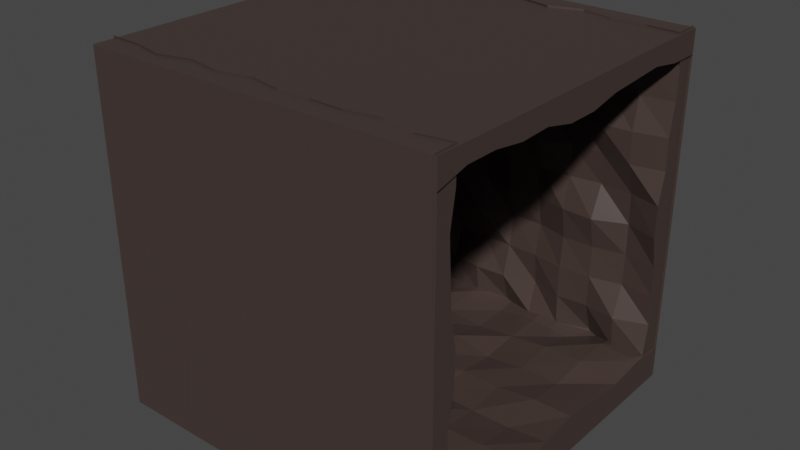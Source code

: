 # Source: cave_floor.blend  (saved by Blender 3.1.7; exported with 4.5.12 LTS)
import bpy
from mathutils import Matrix  # noqa: F401  (used for matrix-valued properties, if any)

bpy.ops.wm.read_factory_settings(use_empty=True)
scene = bpy.context.scene
scene.name = 'Scene'

# ---- materials (node trees are filled in below, after node groups)
mat_rock = bpy.data.materials.new('Rock')
mat_rock.alpha_threshold = 0.0
mat_rock.line_color = (0.0, 0.0, 0.0, 1.0)
mat_log = bpy.data.materials.new('Log')
mat_back = bpy.data.materials.new('Back')
mat_material_001 = bpy.data.materials.new('Material.001')
mat_material_001.alpha_threshold = 0.0
mat_material_001.line_color = (0.0, 0.0, 0.0, 1.0)

# ---- material node trees
mat_rock.use_nodes = True; mat_rock.node_tree.nodes.clear()
_N = mat_rock.node_tree.nodes; _L = mat_rock.node_tree.links
n0 = _N.new('ShaderNodeOutputMaterial'); n0.name = 'Material Output'; n0.location = (300, 300)
n1 = _N.new('ShaderNodeBsdfPrincipled'); n1.name = 'Principled BSDF'; n1.location = (10, 300)
n1.distribution = 'GGX'
n1.subsurface_method = 'RANDOM_WALK_SKIN'
n1.inputs[0].default_value = (0.05817, 0.03962, 0.03495, 1.0)
n1.inputs[2].default_value = 0.4
n1.inputs[3].default_value = 1.45
n1.inputs[27].default_value = (0.0, 0.0, 0.0, 1.0)
n1.inputs[28].default_value = 1.0
_L.new(n1.outputs[0], n0.inputs[0])
n0.is_active_output = True
mat_log.use_nodes = True; mat_log.node_tree.nodes.clear()
_N = mat_log.node_tree.nodes; _L = mat_log.node_tree.links
n0 = _N.new('ShaderNodeBsdfPrincipled'); n0.name = 'Principled BSDF'; n0.location = (10, 300)
n0.distribution = 'GGX'
n0.subsurface_method = 'RANDOM_WALK_SKIN'
n0.inputs[0].default_value = (0.1651, 0.05127, 0.02315, 1.0)
n0.inputs[3].default_value = 1.45
n0.inputs[27].default_value = (0.0, 0.0, 0.0, 1.0)
n0.inputs[28].default_value = 1.0
n1 = _N.new('ShaderNodeOutputMaterial'); n1.name = 'Material Output'; n1.location = (300, 300)
_L.new(n0.outputs[0], n1.inputs[0])
n1.is_active_output = True
mat_back.use_nodes = True; mat_back.node_tree.nodes.clear()
_N = mat_back.node_tree.nodes; _L = mat_back.node_tree.links
n0 = _N.new('ShaderNodeBsdfPrincipled'); n0.name = 'Principled BSDF'; n0.location = (10, 300)
n0.distribution = 'GGX'
n0.subsurface_method = 'RANDOM_WALK_SKIN'
n0.inputs[0].default_value = (0.006746, 0.002169, 0.0009797, 1.0)
n0.inputs[1].default_value = 0.7419
n0.inputs[3].default_value = 1.45
n0.inputs[13].default_value = 0.4839
n0.inputs[27].default_value = (0.0, 0.0, 0.0, 1.0)
n0.inputs[28].default_value = 1.0
n1 = _N.new('ShaderNodeOutputMaterial'); n1.name = 'Material Output'; n1.location = (300, 300)
_L.new(n0.outputs[0], n1.inputs[0])
n1.is_active_output = True
mat_material_001.use_nodes = True; mat_material_001.node_tree.nodes.clear()
_N = mat_material_001.node_tree.nodes; _L = mat_material_001.node_tree.links
n0 = _N.new('ShaderNodeOutputMaterial'); n0.name = 'Material Output'; n0.location = (300, 300)
n1 = _N.new('ShaderNodeBsdfPrincipled'); n1.name = 'Principled BSDF'; n1.location = (10, 300)
n1.distribution = 'GGX'
n1.subsurface_method = 'RANDOM_WALK_SKIN'
n1.inputs[0].default_value = (0.05817, 0.03962, 0.03495, 1.0)
n1.inputs[2].default_value = 0.4
n1.inputs[3].default_value = 1.45
n1.inputs[27].default_value = (0.0, 0.0, 0.0, 1.0)
n1.inputs[28].default_value = 1.0
_L.new(n1.outputs[0], n0.inputs[0])
n0.is_active_output = True

# ---- world
world_world = bpy.data.worlds.new('World'); scene.world = world_world
world_world.use_nodes = True; world_world.node_tree.nodes.clear()
_N = world_world.node_tree.nodes; _L = world_world.node_tree.links
n0 = _N.new('ShaderNodeOutputWorld'); n0.name = 'World Output'; n0.location = (300, 300)
n1 = _N.new('ShaderNodeBackground'); n1.name = 'Background'; n1.location = (10, 300)
n1.inputs[0].default_value = (0.05088, 0.05088, 0.05088, 1.0)
_L.new(n1.outputs[0], n0.inputs[0])
n0.is_active_output = True
world_world.color = (0.05088, 0.05088, 0.05088)
world_world.use_sun_shadow = False
world_world.sun_shadow_jitter_overblur = 0.0

# ---- meshes
me_cube = bpy.data.meshes.new('Cube')
me_cube.from_pydata([(1.0, 1.0, 1.0), (1.0, 1.0, -1.0), (1.0, -1.0, 1.0), (1.0, -1.0, -1.0), (-1.0, 1.0, 1.0), (-1.0, 1.0, -1.0), (-1.0, -1.0, 1.0), (-1.0, -1.0, -1.0), (-1.0, -1.0, -0.8273), (1.0, -1.0, -0.8018), (-1.0, 1.0, -0.78), (1.0, 1.0, -0.8273), (-1.0, 0.7871, -0.8273), (-1.0, 0.5649, -0.8055), (-1.0, 0.3427, -0.78), (-1.0, 0.1204, -0.8055), (-1.0, -0.1018, -0.8273), (-1.0, -0.324, -0.8055), (-1.0, -0.5462, -0.78), (-1.0, -0.7684, -0.78), (1.0, -0.7684, -0.8018), (1.0, -0.5462, -0.8055), (1.0, -0.324, -0.8055), (1.0, -0.1018, -0.8055), (1.0, 0.1204, -0.78), (1.0, 0.3427, -0.8018), (1.0, 0.5649, -0.8273), (1.0, 0.7871, -0.8018), (-0.7778, -1.0, -0.8273), (-0.5556, -1.0, -0.8055), (-0.3333, -1.0, -0.8055), (-0.1111, -1.0, -0.8273), (0.1111, -1.0, -0.8018), (0.3333, -1.0, -0.8018), (0.5556, -1.0, -0.78), (0.7778, -1.0, -0.8018), (0.7778, 1.0, -0.8273), (0.5556, 1.0, -0.8018), (0.3333, 1.0, -0.78), (0.1111, 1.0, -0.8018), (-0.1111, 1.0, -0.78), (-0.3333, 1.0, -0.78), (-0.5556, 1.0, -0.8273), (-0.7778, 1.0, -0.78), (0.7778, -0.7684, -0.8018), (0.5556, -0.7684, -0.8055), (0.3333, -0.7684, -0.8273), (0.1111, -0.7684, -0.78), (-0.1111, -0.7684, -0.8055), (-0.3333, -0.7684, -0.8018), (-0.5556, -0.7684, -0.8018), (-0.7778, -0.7684, -0.78), (0.7778, -0.5462, -0.8273), (0.5556, -0.5462, -0.8273), (0.3333, -0.5462, -0.8018), (0.1111, -0.5462, -0.78), (-0.1111, -0.5462, -0.78), (-0.3333, -0.5462, -0.8018), (-0.5556, -0.5462, -0.8018), (-0.7778, -0.5462, -0.8055), (0.7778, -0.324, -0.8018), (0.5556, -0.324, -0.8055), (0.3333, -0.324, -0.78), (0.1111, -0.324, -0.8018), (-0.1111, -0.324, -0.8018), (-0.3333, -0.324, -0.8273), (-0.5556, -0.324, -0.8018), (-0.7778, -0.324, -0.78), (0.7778, -0.1018, -0.8273), (0.5556, -0.1018, -0.8273), (0.3333, -0.1018, -0.8273), (0.1111, -0.1018, -0.78), (-0.1111, -0.1018, -0.8018), (-0.3333, -0.1018, -0.8055), (-0.5556, -0.1018, -0.78), (-0.7778, -0.1018, -0.8273), (0.7778, 0.1204, -0.78), (0.5556, 0.1204, -0.8055), (0.3333, 0.1204, -0.8018), (0.1111, 0.1204, -0.78), (-0.1111, 0.1204, -0.8055), (-0.3333, 0.1204, -0.8055), (-0.5556, 0.1204, -0.8273), (-0.7778, 0.1204, -0.8273), (0.7778, 0.3427, -0.8055), (0.5556, 0.3427, -0.8018), (0.3333, 0.3427, -0.8273), (0.1111, 0.3427, -0.78), (-0.1111, 0.3427, -0.78), (-0.3333, 0.3427, -0.8273), (-0.5556, 0.3427, -0.8273), (-0.7778, 0.3427, -0.8055), (0.7778, 0.5649, -0.78), (0.5556, 0.5649, -0.78), (0.3333, 0.5649, -0.8055), (0.1111, 0.5649, -0.8273), (-0.1111, 0.5649, -0.8055), (-0.3333, 0.5649, -0.78), (-0.5556, 0.5649, -0.78), (-0.7778, 0.5649, -0.78), (0.7778, 0.7871, -0.78), (0.5556, 0.7871, -0.8273), (0.3333, 0.7871, -0.8055), (0.1111, 0.7871, -0.8273), (-0.1111, 0.7871, -0.78), (-0.3333, 0.7871, -0.8055), (-0.5556, 0.7871, -0.8273), (-0.7778, 0.7871, -0.8273), (1.0, -1.0, -1.0), (1.0, -0.7684, -1.0), (1.0, -0.7684, -0.8018), (1.0, -0.5462, -0.8055), (1.0, 1.0, -0.8269), (1.0, 0.9998, -1.0), (1.0, 1.0, -0.8273), (0.7778, 1.0, -0.8273), (1.0, 1.0, -1.0), (1.0, 0.3427, -1.0), (1.0, 0.1204, -0.9999), (1.0, 0.7871, -1.0), (1.0, 0.7871, -1.0), (1.0, 0.5649, -1.0), (1.0, -0.5462, -1.0), (1.0, 0.09082, -1.001), (1.0, -0.324, -1.0), (1.0, -0.7684, -1.0), (1.0, -0.1018, -1.001), (1.0, -0.5462, -1.0), (-0.4326, -0.9999, 1.0), (-0.5847, -1.001, -0.9648), (-0.4652, 0.9956, 1.0), (-0.6174, 0.9955, -0.9709), (-0.5801, -0.3803, -0.8381), (-0.5143, -0.2928, 0.2159), (-0.5252, 0.3688, 0.213), (-0.5942, 0.4743, -0.8312)], [(113, 112), (109, 113)], [(0, 4, 6, 2), (3, 2, 6, 7), (7, 6, 4, 5), (100, 27, 11, 36), (5, 4, 0, 1), (35, 9, 20, 44), (44, 20, 21, 52), (52, 21, 22, 60), (60, 22, 23, 68), (68, 23, 24, 76), (76, 24, 25, 84), (84, 25, 26, 92), (92, 26, 27, 100), (13, 99, 107, 12), (99, 98, 106, 107), (98, 97, 105, 106), (97, 96, 104, 105), (96, 95, 103, 104), (95, 94, 102, 103), (94, 93, 101, 102), (93, 92, 100, 101), (14, 91, 99, 13), (91, 90, 98, 99), (90, 89, 97, 98), (89, 88, 96, 97), (88, 87, 95, 96), (87, 86, 94, 95), (86, 85, 93, 94), (85, 84, 92, 93), (15, 83, 91, 14), (83, 82, 90, 91), (82, 81, 89, 90), (81, 80, 88, 89), (80, 79, 87, 88), (79, 78, 86, 87), (78, 77, 85, 86), (77, 76, 84, 85), (16, 75, 83, 15), (75, 74, 82, 83), (74, 73, 81, 82), (73, 72, 80, 81), (72, 71, 79, 80), (71, 70, 78, 79), (70, 69, 77, 78), (69, 68, 76, 77), (17, 67, 75, 16), (67, 66, 74, 75), (66, 65, 73, 74), (65, 64, 72, 73), (64, 63, 71, 72), (63, 62, 70, 71), (62, 61, 69, 70), (61, 60, 68, 69), (18, 59, 67, 17), (59, 58, 66, 67), (58, 57, 65, 66), (57, 56, 64, 65), (56, 55, 63, 64), (55, 54, 62, 63), (54, 53, 61, 62), (53, 52, 60, 61), (19, 51, 59, 18), (51, 50, 58, 59), (50, 49, 57, 58), (49, 48, 56, 57), (48, 47, 55, 56), (47, 46, 54, 55), (46, 45, 53, 54), (45, 44, 52, 53), (8, 28, 51, 19), (28, 29, 50, 51), (29, 30, 49, 50), (30, 31, 48, 49), (31, 32, 47, 48), (32, 33, 46, 47), (33, 34, 45, 46), (34, 35, 44, 45), (12, 107, 43, 10), (107, 106, 42, 43), (106, 105, 41, 42), (105, 104, 40, 41), (104, 103, 39, 40), (103, 102, 38, 39), (102, 101, 37, 38), (101, 100, 36, 37), (20, 9, 108, 109), (21, 20, 110, 111), (27, 26, 121, 120), (36, 11, 114, 115), (25, 24, 118, 117), (23, 22, 124, 126), (11, 27, 120, 119, 116), (111, 110, 125, 127), (26, 25, 117, 121), (24, 23, 126, 123, 118), (22, 21, 122, 124), (128, 129, 132, 133, 134, 135, 131, 130), (131, 135, 132, 129)])
_uv = me_cube.uv_layers.new(name='UVMap')
_uv.uv.foreach_set('vector', [0.625, 0.5, 0.875, 0.5, 0.875, 0.75, 0.625, 0.75, 0.375, 0.75, 0.625, 0.75, 0.625, 1.0, 0.375, 1.0, 0.375, 0.0, 0.625, 0.0, 0.625, 0.25, 0.375, 0.25, 0.8889, 0.8936, 1.0, 0.8936, 1.0, 1.0, 0.8889, 1.0, 0.375, 0.25, 0.625, 0.25, 0.625, 0.5, 0.375, 0.5, 0.8889, 0.0, 1.0, 0.0, 1.0, 0.1158, 0.8889, 0.1158, 0.8889, 0.1158, 1.0, 0.1158, 1.0, 0.2269, 0.8889, 0.2269, 0.8889, 0.2269, 1.0, 0.2269, 1.0, 0.338, 0.8889, 0.338, 0.8889, 0.338, 1.0, 0.338, 1.0, 0.4491, 0.8889, 0.4491, 0.8889, 0.4491, 1.0, 0.4491, 1.0, 0.5602, 0.8889, 0.5602, 0.8889, 0.5602, 1.0, 0.5602, 1.0, 0.6713, 0.8889, 0.6713, 0.8889, 0.6713, 1.0, 0.6713, 1.0, 0.7824, 0.8889, 0.7824, 0.8889, 0.7824, 1.0, 0.7824, 1.0, 0.8936, 0.8889, 0.8936, 0.0, 0.7824, 0.1111, 0.7824, 0.1111, 0.8936, 0.0, 0.8936, 0.1111, 0.7824, 0.2222, 0.7824, 0.2222, 0.8936, 0.1111, 0.8936, 0.2222, 0.7824, 0.3333, 0.7824, 0.3333, 0.8936, 0.2222, 0.8936, 0.3333, 0.7824, 0.4444, 0.7824, 0.4444, 0.8936, 0.3333, 0.8936, 0.4444, 0.7824, 0.5556, 0.7824, 0.5556, 0.8936, 0.4444, 0.8936, 0.5556, 0.7824, 0.6667, 0.7824, 0.6667, 0.8936, 0.5556, 0.8936, 0.6667, 0.7824, 0.7778, 0.7824, 0.7778, 0.8936, 0.6667, 0.8936, 0.7778, 0.7824, 0.8889, 0.7824, 0.8889, 0.8936, 0.7778, 0.8936, 0.0, 0.6713, 0.1111, 0.6713, 0.1111, 0.7824, 0.0, 0.7824, 0.1111, 0.6713, 0.2222, 0.6713, 0.2222, 0.7824, 0.1111, 0.7824, 0.2222, 0.6713, 0.3333, 0.6713, 0.3333, 0.7824, 0.2222, 0.7824, 0.3333, 0.6713, 0.4444, 0.6713, 0.4444, 0.7824, 0.3333, 0.7824, 0.4444, 0.6713, 0.5556, 0.6713, 0.5556, 0.7824, 0.4444, 0.7824, 0.5556, 0.6713, 0.6667, 0.6713, 0.6667, 0.7824, 0.5556, 0.7824, 0.6667, 0.6713, 0.7778, 0.6713, 0.7778, 0.7824, 0.6667, 0.7824, 0.7778, 0.6713, 0.8889, 0.6713, 0.8889, 0.7824, 0.7778, 0.7824, 0.0, 0.5602, 0.1111, 0.5602, 0.1111, 0.6713, 0.0, 0.6713, 0.1111, 0.5602, 0.2222, 0.5602, 0.2222, 0.6713, 0.1111, 0.6713, 0.2222, 0.5602, 0.3333, 0.5602, 0.3333, 0.6713, 0.2222, 0.6713, 0.3333, 0.5602, 0.4444, 0.5602, 0.4444, 0.6713, 0.3333, 0.6713, 0.4444, 0.5602, 0.5556, 0.5602, 0.5556, 0.6713, 0.4444, 0.6713, 0.5556, 0.5602, 0.6667, 0.5602, 0.6667, 0.6713, 0.5556, 0.6713, 0.6667, 0.5602, 0.7778, 0.5602, 0.7778, 0.6713, 0.6667, 0.6713, 0.7778, 0.5602, 0.8889, 0.5602, 0.8889, 0.6713, 0.7778, 0.6713, 0.0, 0.4491, 0.1111, 0.4491, 0.1111, 0.5602, 0.0, 0.5602, 0.1111, 0.4491, 0.2222, 0.4491, 0.2222, 0.5602, 0.1111, 0.5602, 0.2222, 0.4491, 0.3333, 0.4491, 0.3333, 0.5602, 0.2222, 0.5602, 0.3333, 0.4491, 0.4444, 0.4491, 0.4444, 0.5602, 0.3333, 0.5602, 0.4444, 0.4491, 0.5556, 0.4491, 0.5556, 0.5602, 0.4444, 0.5602, 0.5556, 0.4491, 0.6667, 0.4491, 0.6667, 0.5602, 0.5556, 0.5602, 0.6667, 0.4491, 0.7778, 0.4491, 0.7778, 0.5602, 0.6667, 0.5602, 0.7778, 0.4491, 0.8889, 0.4491, 0.8889, 0.5602, 0.7778, 0.5602, 0.0, 0.338, 0.1111, 0.338, 0.1111, 0.4491, 0.0, 0.4491, 0.1111, 0.338, 0.2222, 0.338, 0.2222, 0.4491, 0.1111, 0.4491, 0.2222, 0.338, 0.3333, 0.338, 0.3333, 0.4491, 0.2222, 0.4491, 0.3333, 0.338, 0.4444, 0.338, 0.4444, 0.4491, 0.3333, 0.4491, 0.4444, 0.338, 0.5556, 0.338, 0.5556, 0.4491, 0.4444, 0.4491, 0.5556, 0.338, 0.6667, 0.338, 0.6667, 0.4491, 0.5556, 0.4491, 0.6667, 0.338, 0.7778, 0.338, 0.7778, 0.4491, 0.6667, 0.4491, 0.7778, 0.338, 0.8889, 0.338, 0.8889, 0.4491, 0.7778, 0.4491, 0.0, 0.2269, 0.1111, 0.2269, 0.1111, 0.338, 0.0, 0.338, 0.1111, 0.2269, 0.2222, 0.2269, 0.2222, 0.338, 0.1111, 0.338, 0.2222, 0.2269, 0.3333, 0.2269, 0.3333, 0.338, 0.2222, 0.338, 0.3333, 0.2269, 0.4444, 0.2269, 0.4444, 0.338, 0.3333, 0.338, 0.4444, 0.2269, 0.5556, 0.2269, 0.5556, 0.338, 0.4444, 0.338, 0.5556, 0.2269, 0.6667, 0.2269, 0.6667, 0.338, 0.5556, 0.338, 0.6667, 0.2269, 0.7778, 0.2269, 0.7778, 0.338, 0.6667, 0.338, 0.7778, 0.2269, 0.8889, 0.2269, 0.8889, 0.338, 0.7778, 0.338, 0.0, 0.1158, 0.1111, 0.1158, 0.1111, 0.2269, 0.0, 0.2269, 0.1111, 0.1158, 0.2222, 0.1158, 0.2222, 0.2269, 0.1111, 0.2269, 0.2222, 0.1158, 0.3333, 0.1158, 0.3333, 0.2269, 0.2222, 0.2269, 0.3333, 0.1158, 0.4444, 0.1158, 0.4444, 0.2269, 0.3333, 0.2269, 0.4444, 0.1158, 0.5556, 0.1158, 0.5556, 0.2269, 0.4444, 0.2269, 0.5556, 0.1158, 0.6667, 0.1158, 0.6667, 0.2269, 0.5556, 0.2269, 0.6667, 0.1158, 0.7778, 0.1158, 0.7778, 0.2269, 0.6667, 0.2269, 0.7778, 0.1158, 0.8889, 0.1158, 0.8889, 0.2269, 0.7778, 0.2269, 0.0, 0.0, 0.1111, 0.0, 0.1111, 0.1158, 0.0, 0.1158, 0.1111, 0.0, 0.2222, 0.0, 0.2222, 0.1158, 0.1111, 0.1158, 0.2222, 0.0, 0.3333, 0.0, 0.3333, 0.1158, 0.2222, 0.1158, 0.3333, 0.0, 0.4444, 0.0, 0.4444, 0.1158, 0.3333, 0.1158, 0.4444, 0.0, 0.5556, 0.0, 0.5556, 0.1158, 0.4444, 0.1158, 0.5556, 0.0, 0.6667, 0.0, 0.6667, 0.1158, 0.5556, 0.1158, 0.6667, 0.0, 0.7778, 0.0, 0.7778, 0.1158, 0.6667, 0.1158, 0.7778, 0.0, 0.8889, 0.0, 0.8889, 0.1158, 0.7778, 0.1158, 0.0, 0.8936, 0.1111, 0.8936, 0.1111, 1.0, 0.0, 1.0, 0.1111, 0.8936, 0.2222, 0.8936, 0.2222, 1.0, 0.1111, 1.0, 0.2222, 0.8936, 0.3333, 0.8936, 0.3333, 1.0, 0.2222, 1.0, 0.3333, 0.8936, 0.4444, 0.8936, 0.4444, 1.0, 0.3333, 1.0, 0.4444, 0.8936, 0.5556, 0.8936, 0.5556, 1.0, 0.4444, 1.0, 0.5556, 0.8936, 0.6667, 0.8936, 0.6667, 1.0, 0.5556, 1.0, 0.6667, 0.8936, 0.7778, 0.8936, 0.7778, 1.0, 0.6667, 1.0, 0.7778, 0.8936, 0.8889, 0.8936, 0.8889, 1.0, 0.7778, 1.0, 1.0, 0.1158, 1.0, 0.0, 1.0, 0.0, 1.0, 0.1158, 1.0, 0.2269, 1.0, 0.1158, 1.0, 0.1158, 1.0, 0.2269, 1.0, 0.8936, 1.0, 0.7824, 1.0, 0.7824, 1.0, 0.8936, 0.8889, 1.0, 1.0, 1.0, 1.0, 1.0, 0.8889, 1.0, 1.0, 0.6713, 1.0, 0.5602, 1.0, 0.5602, 1.0, 0.6713, 1.0, 0.4491, 1.0, 0.338, 1.0, 0.338, 1.0, 0.4491, 1.0, 1.0, 1.0, 0.8936, 1.0, 0.8936, 1.0, 0.8936, 1.0, 1.0, 1.0, 0.2269, 1.0, 0.1158, 1.0, 0.1158, 1.0, 0.2269, 1.0, 0.7824, 1.0, 0.6713, 1.0, 0.6713, 1.0, 0.7824, 1.0, 0.5602, 1.0, 0.4491, 1.0, 0.4491, 1.0, 0.5454, 1.0, 0.5602, 1.0, 0.338, 1.0, 0.2269, 1.0, 0.2269, 1.0, 0.338, 0.0, 0.0, 1.0, 0.0, 0.895, 0.3484, 0.4616, 0.3534, 0.462, 0.6842, 0.9037, 0.7389, 1.0, 1.0, 0.0, 1.0, 1.0, 1.0, 0.9037, 0.7389, 0.895, 0.3484, 1.0, 0.0])
me_cube.materials.append(mat_rock)
me_cube.use_remesh_preserve_volume = False
me_cube.use_remesh_preserve_attributes = False
me_cube.use_mirror_vertex_groups = False
me_cube.update()
me_cube_001 = bpy.data.meshes.new('Cube.001')
me_cube_001.from_pydata([(-0.9578, -0.9578, -1.0), (-0.9578, -1.0, -0.9578), (-1.0, -0.9578, -0.9578), (-0.9578, -1.0, 0.9578), (-0.9578, -0.9578, 1.0), (-1.0, -0.9578, 0.9578), (-0.9578, 0.9578, -1.0), (-1.0, 0.9578, -0.9578), (-0.9578, 1.0, -0.9578), (-0.9578, 0.9578, 1.0), (-0.9578, 1.0, 0.9578), (-1.0, 0.9578, 0.9578), (0.9578, -0.9578, -1.0), (1.0, -0.9578, -0.9578), (0.9578, -1.0, -0.9578), (0.9578, -0.9578, 1.0), (0.9578, -1.0, 0.9578), (1.0, -0.9578, 0.9578), (0.9578, 0.9578, -1.0), (0.9578, 1.0, -0.9578), (1.0, 0.9578, -0.9578), (0.9578, 0.9578, 1.0), (1.0, 0.9578, 0.9578), (0.9578, 1.0, 0.9578)], [], [(14, 16, 3, 1), (20, 22, 17, 13), (21, 9, 4, 15), (2, 5, 11, 7), (8, 10, 23, 19), (0, 1, 2), (3, 4, 5), (6, 7, 8), (9, 10, 11), (12, 13, 14), (15, 16, 17), (18, 19, 20), (21, 22, 23), (6, 0, 2, 7), (1, 3, 5, 2), (4, 9, 11, 5), (10, 8, 7, 11), (18, 6, 8, 19), (9, 21, 23, 10), (22, 20, 19, 23), (12, 18, 20, 13), (21, 15, 17, 22), (16, 14, 13, 17), (0, 12, 14, 1), (15, 4, 3, 16), (6, 18, 12, 0)])
_uv = me_cube_001.uv_layers.new(name='UVMap')
_uv.uv.foreach_set('vector', [0.3803, 0.7553, 0.6197, 0.7553, 0.6197, 0.9947, 0.3803, 0.9947, 0.3803, 0.5053, 0.6197, 0.5053, 0.6197, 0.7447, 0.3803, 0.7447, 0.6303, 0.5053, 0.8697, 0.5053, 0.8697, 0.7447, 0.6303, 0.7447, 0.3803, 0.005275, 0.6197, 0.005275, 0.6197, 0.2447, 0.3803, 0.2447, 0.3803, 0.2553, 0.6197, 0.2553, 0.6197, 0.4947, 0.3803, 0.4947, 0.1303, 0.7447, 0.1303, 0.75, 0.125, 0.7447, 0.6197, 0.9947, 0.625, 0.9947, 0.6197, 1.0, 0.1303, 0.5053, 0.125, 0.5053, 0.1303, 0.5, 0.625, 0.2553, 0.625, 0.2553, 0.6197, 0.25, 0.3697, 0.7447, 0.375, 0.7447, 0.3697, 0.75, 0.625, 0.7553, 0.625, 0.7553, 0.6197, 0.75, 0.3697, 0.5053, 0.3697, 0.5, 0.375, 0.5053, 0.625, 0.5053, 0.625, 0.5053, 0.6197, 0.5, 0.1303, 0.5053, 0.1303, 0.7447, 0.125, 0.7447, 0.125, 0.5053, 0.3803, 0.0, 0.6197, 0.0, 0.6197, 0.005275, 0.3803, 0.005275, 0.625, 0.005275, 0.625, 0.2447, 0.6197, 0.2447, 0.6197, 0.005275, 0.6197, 0.2553, 0.3803, 0.2553, 0.3803, 0.2447, 0.6197, 0.2447, 0.3697, 0.5053, 0.1303, 0.5053, 0.1303, 0.5, 0.3697, 0.5, 0.625, 0.2553, 0.625, 0.4947, 0.6197, 0.4947, 0.6197, 0.2553, 0.6197, 0.5053, 0.3803, 0.5053, 0.3803, 0.4947, 0.6197, 0.4947, 0.3697, 0.7447, 0.3697, 0.5053, 0.3803, 0.5053, 0.3803, 0.7447, 0.6303, 0.5053, 0.6303, 0.7447, 0.6197, 0.7447, 0.6197, 0.5053, 0.6197, 0.7553, 0.3803, 0.7553, 0.3803, 0.7447, 0.6197, 0.7447, 0.1303, 0.7447, 0.3697, 0.7447, 0.3697, 0.75, 0.1303, 0.75, 0.625, 0.7553, 0.625, 0.9947, 0.6197, 0.9947, 0.6197, 0.7553, 0.1303, 0.5053, 0.3697, 0.5053, 0.3697, 0.7447, 0.1303, 0.7447])
me_cube_001.materials.append(mat_log)
me_cube_001.use_remesh_fix_poles = True
me_cube_001.use_remesh_preserve_attributes = False
me_cube_001.update()
me_cube_002 = bpy.data.meshes.new('Cube.002')
me_cube_002.from_pydata([(-0.9553, -0.9553, -1.0), (-0.9553, -1.0, -0.9553), (-1.0, -0.9553, -0.9553), (-0.9553, -1.0, 0.9553), (-0.9553, -0.9553, 1.0), (-1.0, -0.9553, 0.9553), (-0.9553, 0.9553, -1.0), (-1.0, 0.9553, -0.9553), (-0.9553, 1.0, -0.9553), (-0.9553, 0.9553, 1.0), (-0.9553, 1.0, 0.9553), (-1.0, 0.9553, 0.9553), (0.9553, -0.9553, -1.0), (1.0, -0.9553, -0.9553), (0.9553, -1.0, -0.9553), (0.9553, -0.9553, 1.0), (0.9553, -1.0, 0.9553), (1.0, -0.9553, 0.9553), (0.9553, 0.9553, -1.0), (0.9553, 1.0, -0.9553), (1.0, 0.9553, -0.9553), (0.9553, 0.9553, 1.0), (1.0, 0.9553, 0.9553), (0.9553, 1.0, 0.9553)], [], [(14, 16, 3, 1), (20, 22, 17, 13), (21, 9, 4, 15), (2, 5, 11, 7), (8, 10, 23, 19), (0, 1, 2), (3, 4, 5), (6, 7, 8), (9, 10, 11), (12, 13, 14), (15, 16, 17), (18, 19, 20), (21, 22, 23), (6, 0, 2, 7), (1, 3, 5, 2), (4, 9, 11, 5), (10, 8, 7, 11), (18, 6, 8, 19), (9, 21, 23, 10), (22, 20, 19, 23), (12, 18, 20, 13), (21, 15, 17, 22), (16, 14, 13, 17), (0, 12, 14, 1), (15, 4, 3, 16), (6, 18, 12, 0)])
_uv = me_cube_002.uv_layers.new(name='UVMap')
_uv.uv.foreach_set('vector', [0.3806, 0.7556, 0.6194, 0.7556, 0.6194, 0.9944, 0.3806, 0.9944, 0.3806, 0.5056, 0.6194, 0.5056, 0.6194, 0.7444, 0.3806, 0.7444, 0.6306, 0.5056, 0.8694, 0.5056, 0.8694, 0.7444, 0.6306, 0.7444, 0.3806, 0.005593, 0.6194, 0.005593, 0.6194, 0.2444, 0.3806, 0.2444, 0.3806, 0.2556, 0.6194, 0.2556, 0.6194, 0.4944, 0.3806, 0.4944, 0.1306, 0.7444, 0.1306, 0.75, 0.125, 0.7444, 0.6194, 0.9944, 0.625, 0.9944, 0.6194, 1.0, 0.1306, 0.5056, 0.125, 0.5056, 0.1306, 0.5, 0.625, 0.2556, 0.625, 0.2556, 0.6194, 0.25, 0.3694, 0.7444, 0.375, 0.7444, 0.3694, 0.75, 0.625, 0.7556, 0.625, 0.7556, 0.6194, 0.75, 0.3694, 0.5056, 0.3694, 0.5, 0.375, 0.5056, 0.625, 0.5056, 0.625, 0.5056, 0.6194, 0.5, 0.1306, 0.5056, 0.1306, 0.7444, 0.125, 0.7444, 0.125, 0.5056, 0.3806, 0.0, 0.6194, 0.0, 0.6194, 0.005593, 0.3806, 0.005593, 0.625, 0.005593, 0.625, 0.2444, 0.6194, 0.2444, 0.6194, 0.005593, 0.6194, 0.2556, 0.3806, 0.2556, 0.3806, 0.2444, 0.6194, 0.2444, 0.3694, 0.5056, 0.1306, 0.5056, 0.1306, 0.5, 0.3694, 0.5, 0.625, 0.2556, 0.625, 0.4944, 0.6194, 0.4944, 0.6194, 0.2556, 0.6194, 0.5056, 0.3806, 0.5056, 0.3806, 0.4944, 0.6194, 0.4944, 0.3694, 0.7444, 0.3694, 0.5056, 0.3806, 0.5056, 0.3806, 0.7444, 0.6306, 0.5056, 0.6306, 0.7444, 0.6194, 0.7444, 0.6194, 0.5056, 0.6194, 0.7556, 0.3806, 0.7556, 0.3806, 0.7444, 0.6194, 0.7444, 0.1306, 0.7444, 0.3694, 0.7444, 0.3694, 0.75, 0.1306, 0.75, 0.625, 0.7556, 0.625, 0.9944, 0.6194, 0.9944, 0.6194, 0.7556, 0.1306, 0.5056, 0.3694, 0.5056, 0.3694, 0.7444, 0.1306, 0.7444])
me_cube_002.materials.append(mat_log)
me_cube_002.use_remesh_fix_poles = True
me_cube_002.use_remesh_preserve_attributes = False
me_cube_002.update()
me_cube_003 = bpy.data.meshes.new('Cube.003')
me_cube_003.from_pydata([(-0.9584, -0.9584, -1.019), (-0.9584, -1.0, -0.9774), (-1.0, -0.9584, -0.9774), (-0.9584, -1.0, 1.027), (-0.9584, -0.9584, 1.068), (-1.0, -0.9584, 1.027), (-0.9584, 0.9584, -1.019), (-1.0, 0.9584, -0.9774), (-0.9584, 1.0, -0.9774), (-0.9584, 0.9584, 1.068), (-0.9584, 1.0, 1.027), (-1.0, 0.9584, 1.027), (0.9584, -0.9584, -1.019), (1.0, -0.9584, -0.9774), (0.9584, -1.0, -0.9774), (0.9584, -0.9584, 1.068), (0.9584, -1.0, 1.027), (1.0, -0.9584, 1.027), (0.9584, 0.9584, -1.019), (0.9584, 1.0, -0.9774), (1.0, 0.9584, -0.9774), (0.9584, 0.9584, 1.068), (1.0, 0.9584, 1.027), (0.9584, 1.0, 1.027)], [], [(14, 16, 3, 1), (20, 22, 17, 13), (21, 9, 4, 15), (2, 5, 11, 7), (8, 10, 23, 19), (0, 1, 2), (3, 4, 5), (6, 7, 8), (9, 10, 11), (12, 13, 14), (15, 16, 17), (18, 19, 20), (21, 22, 23), (6, 0, 2, 7), (1, 3, 5, 2), (4, 9, 11, 5), (10, 8, 7, 11), (18, 6, 8, 19), (9, 21, 23, 10), (22, 20, 19, 23), (12, 18, 20, 13), (21, 15, 17, 22), (16, 14, 13, 17), (0, 12, 14, 1), (15, 4, 3, 16), (6, 18, 12, 0)])
_uv = me_cube_003.uv_layers.new(name='UVMap')
_uv.uv.foreach_set('vector', [0.38, 0.7552, 0.62, 0.7552, 0.62, 0.9948, 0.38, 0.9948, 0.38, 0.5052, 0.62, 0.5052, 0.62, 0.7448, 0.38, 0.7448, 0.6302, 0.5052, 0.8698, 0.5052, 0.8698, 0.7448, 0.6302, 0.7448, 0.38, 0.005195, 0.62, 0.005195, 0.62, 0.2448, 0.38, 0.2448, 0.38, 0.2552, 0.62, 0.2552, 0.62, 0.4948, 0.38, 0.4948, 0.1302, 0.7448, 0.1302, 0.75, 0.125, 0.7448, 0.62, 0.9948, 0.625, 0.9948, 0.62, 1.0, 0.1302, 0.5052, 0.125, 0.5052, 0.1302, 0.5, 0.625, 0.2552, 0.625, 0.2552, 0.62, 0.25, 0.3698, 0.7448, 0.375, 0.7448, 0.3698, 0.75, 0.625, 0.7552, 0.625, 0.7552, 0.62, 0.75, 0.3698, 0.5052, 0.3698, 0.5, 0.375, 0.5052, 0.625, 0.5052, 0.625, 0.5052, 0.62, 0.5, 0.1302, 0.5052, 0.1302, 0.7448, 0.125, 0.7448, 0.125, 0.5052, 0.38, 0.0, 0.62, 0.0, 0.62, 0.005195, 0.38, 0.005195, 0.625, 0.005195, 0.625, 0.2448, 0.62, 0.2448, 0.62, 0.005195, 0.62, 0.2552, 0.38, 0.2552, 0.38, 0.2448, 0.62, 0.2448, 0.3698, 0.5052, 0.1302, 0.5052, 0.1302, 0.5, 0.3698, 0.5, 0.625, 0.2552, 0.625, 0.4948, 0.62, 0.4948, 0.62, 0.2552, 0.62, 0.5052, 0.38, 0.5052, 0.38, 0.4948, 0.62, 0.4948, 0.3698, 0.7448, 0.3698, 0.5052, 0.38, 0.5052, 0.38, 0.7448, 0.6302, 0.5052, 0.6302, 0.7448, 0.62, 0.7448, 0.62, 0.5052, 0.62, 0.7552, 0.38, 0.7552, 0.38, 0.7448, 0.62, 0.7448, 0.1302, 0.7448, 0.3698, 0.7448, 0.3698, 0.75, 0.1302, 0.75, 0.625, 0.7552, 0.625, 0.9948, 0.62, 0.9948, 0.62, 0.7552, 0.1302, 0.5052, 0.3698, 0.5052, 0.3698, 0.7448, 0.1302, 0.7448])
me_cube_003.materials.append(mat_log)
me_cube_003.use_remesh_fix_poles = True
me_cube_003.use_remesh_preserve_attributes = False
me_cube_003.update()
me_plane = bpy.data.meshes.new('Plane')
me_plane.from_pydata([(-1.0, -1.0, 0.0), (1.0, -1.0, 0.0), (-1.0, 1.0, 0.0), (1.0, 1.0, 0.0)], [], [(0, 1, 3, 2)])
_uv = me_plane.uv_layers.new(name='UVMap')
_uv.uv.foreach_set('vector', [0.0, 0.0, 1.0, 0.0, 1.0, 1.0, 0.0, 1.0])
me_plane.materials.append(mat_back)
me_plane.use_remesh_fix_poles = True
me_plane.use_remesh_preserve_attributes = False
me_plane.update()
me_plane_001 = bpy.data.meshes.new('Plane.001')
me_plane_001.from_pydata([(-5.0, -5.0, -0.03706), (5.0, -5.0, -0.1882), (-5.0, 5.0, -0.1032), (5.0, 5.0, -0.156), (-5.0, 4.091, -0.3416), (-5.0, 3.182, -0.3416), (-5.0, 2.273, -0.2888), (-5.0, 1.364, -0.1882), (-5.0, 0.4545, -0.156), (-5.0, -0.4545, -0.156), (-5.0, -1.364, -0.1377), (-5.0, -2.273, -0.03706), (-5.0, -3.182, -0.1882), (-5.0, -4.091, -0.1882), (5.0, -4.091, 0.04789), (5.0, -3.182, 0.04789), (5.0, -2.273, -0.08495), (5.0, -1.364, -0.0528), (5.0, -0.4545, -0.2567), (5.0, 0.4545, -0.2567), (5.0, 1.364, -0.08495), (5.0, 2.273, -0.03706), (5.0, 3.182, 0.01574), (5.0, 4.091, -0.1377), (-4.091, -5.0, -0.1032), (-3.182, -5.0, -0.2039), (-2.273, -5.0, -0.08495), (-1.364, -5.0, -0.1377), (-0.4545, -5.0, -0.156), (0.4545, -5.0, -0.1032), (1.364, -5.0, -0.2888), (2.273, -5.0, 0.01574), (3.182, -5.0, -0.1882), (4.091, -5.0, -0.1377), (4.091, 5.0, 0.0), (3.182, 5.0, -0.2039), (2.273, 5.0, -0.03706), (1.364, 5.0, -0.0528), (0.4545, 5.0, -0.03706), (-0.4545, 5.0, -0.2039), (-1.364, 5.0, 0.01574), (-2.273, 5.0, -0.156), (-3.182, 5.0, 0.1007), (-4.091, 5.0, -0.08495), (4.091, -4.091, -0.1032), (3.182, -4.091, -0.2567), (2.273, -4.091, -0.1032), (1.364, -4.091, 0.01574), (0.4545, -4.091, -0.1032), (-0.4545, -4.091, -0.0528), (-1.364, -4.091, -0.156), (-2.273, -4.091, -0.08495), (-3.182, -4.091, -0.241), (-4.091, -4.091, 0.04789), (4.091, -3.182, -0.08495), (3.182, -3.182, 0.0), (2.273, -3.182, -0.03706), (1.364, -3.182, -0.3416), (0.4545, -3.182, -0.1377), (-0.4545, -3.182, -0.6089), (-1.364, -3.182, -0.1032), (-2.273, -3.182, -0.1882), (-3.182, -3.182, -0.241), (-4.091, -3.182, -0.1032), (4.091, -2.273, -0.2888), (3.182, -2.273, -0.3416), (2.273, -2.273, -0.08495), (1.364, -2.273, 0.01574), (0.4545, -2.273, -0.156), (-0.4545, -2.273, -0.2888), (-1.364, -2.273, 0.01574), (-2.273, -2.273, 0.0), (-3.182, -2.273, -0.1377), (-4.091, -2.273, -0.1377), (4.091, -1.364, -0.2567), (3.182, -1.364, -0.0528), (2.273, -1.364, -0.0528), (1.364, -1.364, -0.3416), (0.4545, -1.364, -0.2039), (-0.4545, -1.364, -0.241), (-1.364, -1.364, -0.1377), (-2.273, -1.364, 0.1007), (-3.182, -1.364, -0.1032), (-4.091, -1.364, 0.04789), (4.091, -0.4545, 0.01574), (3.182, -0.4545, 0.04789), (2.273, -0.4545, -0.0528), (1.364, -0.4545, -0.1032), (0.4545, -0.4545, -0.241), (-0.4545, -0.4545, 0.1007), (-1.364, -0.4545, 0.01574), (-2.273, -0.4545, -0.1377), (-3.182, -0.4545, -0.2567), (-4.091, -0.4545, -0.08495), (4.091, 0.4545, 0.04789), (3.182, 0.4545, -0.3416), (2.273, 0.4545, -0.2888), (1.364, 0.4545, -0.0528), (0.4545, 0.4545, -0.1377), (-0.4545, 0.4545, 0.04789), (-1.364, 0.4545, -0.2039), (-2.273, 0.4545, -0.1032), (-3.182, 0.4545, 0.0), (-4.091, 0.4545, 0.0), (4.091, 1.364, 0.04789), (3.182, 1.364, -0.1377), (2.273, 1.364, -0.1377), (1.364, 1.364, 0.1007), (0.4545, 1.364, 0.1007), (-0.4545, 1.364, -0.2567), (-1.364, 1.364, -0.156), (-2.273, 1.364, 0.0), (-3.182, 1.364, 0.04789), (-4.091, 1.364, -0.1032), (4.091, 2.273, 0.01574), (3.182, 2.273, -0.1882), (2.273, 2.273, -0.241), (1.364, 2.273, -0.08495), (0.4545, 2.273, -0.0528), (-0.4545, 2.273, 0.0), (-1.364, 2.273, 0.1007), (-2.273, 2.273, -0.2567), (-3.182, 2.273, -0.1377), (-4.091, 2.273, -0.2039), (4.091, 3.182, -0.3416), (3.182, 3.182, -0.1882), (2.273, 3.182, -0.2567), (1.364, 3.182, 0.01574), (0.4545, 3.182, -0.2888), (-0.4545, 3.182, -0.3416), (-1.364, 3.182, -0.1882), (-2.273, 3.182, -0.03706), (-3.182, 3.182, -0.2888), (-4.091, 3.182, -0.0528), (4.091, 4.091, -0.241), (3.182, 4.091, 0.1007), (2.273, 4.091, -0.2039), (1.364, 4.091, -0.241), (0.4545, 4.091, 0.0), (-0.4545, 4.091, -0.241), (-1.364, 4.091, -0.156), (-2.273, 4.091, -0.156), (-3.182, 4.091, -0.2039), (-4.091, 4.091, -0.2039), (5.0, 5.0, 0.5194), (5.0, 2.273, 0.5315), (5.0, 4.091, 0.5237), (5.0, 1.364, 0.5149), (5.0, 0.4545, 0.5144), (5.0, -0.4545, 0.5146), (5.0, -2.273, 0.5177), (5.0, -1.364, 0.5153), (5.0, -3.182, 0.52), (5.0, -4.091, 0.5224), (5.0, 3.182, 0.5279), (5.0, -5.0, 0.5247)], [], [(134, 23, 3, 34), (33, 1, 14, 44), (44, 14, 15, 54), (54, 15, 16, 64), (64, 16, 17, 74), (74, 17, 18, 84), (84, 18, 19, 94), (94, 19, 20, 104), (104, 20, 21, 114), (114, 21, 22, 124), (124, 22, 23, 134), (5, 133, 143, 4), (133, 132, 142, 143), (132, 131, 141, 142), (131, 130, 140, 141), (130, 129, 139, 140), (129, 128, 138, 139), (128, 127, 137, 138), (127, 126, 136, 137), (126, 125, 135, 136), (125, 124, 134, 135), (6, 123, 133, 5), (123, 122, 132, 133), (122, 121, 131, 132), (121, 120, 130, 131), (120, 119, 129, 130), (119, 118, 128, 129), (118, 117, 127, 128), (117, 116, 126, 127), (116, 115, 125, 126), (115, 114, 124, 125), (7, 113, 123, 6), (113, 112, 122, 123), (112, 111, 121, 122), (111, 110, 120, 121), (110, 109, 119, 120), (109, 108, 118, 119), (108, 107, 117, 118), (107, 106, 116, 117), (106, 105, 115, 116), (105, 104, 114, 115), (8, 103, 113, 7), (103, 102, 112, 113), (102, 101, 111, 112), (101, 100, 110, 111), (100, 99, 109, 110), (99, 98, 108, 109), (98, 97, 107, 108), (97, 96, 106, 107), (96, 95, 105, 106), (95, 94, 104, 105), (9, 93, 103, 8), (93, 92, 102, 103), (92, 91, 101, 102), (91, 90, 100, 101), (90, 89, 99, 100), (89, 88, 98, 99), (88, 87, 97, 98), (87, 86, 96, 97), (86, 85, 95, 96), (85, 84, 94, 95), (10, 83, 93, 9), (83, 82, 92, 93), (82, 81, 91, 92), (81, 80, 90, 91), (80, 79, 89, 90), (79, 78, 88, 89), (78, 77, 87, 88), (77, 76, 86, 87), (76, 75, 85, 86), (75, 74, 84, 85), (11, 73, 83, 10), (73, 72, 82, 83), (72, 71, 81, 82), (71, 70, 80, 81), (70, 69, 79, 80), (69, 68, 78, 79), (68, 67, 77, 78), (67, 66, 76, 77), (66, 65, 75, 76), (65, 64, 74, 75), (12, 63, 73, 11), (63, 62, 72, 73), (62, 61, 71, 72), (61, 60, 70, 71), (60, 59, 69, 70), (59, 58, 68, 69), (58, 57, 67, 68), (57, 56, 66, 67), (56, 55, 65, 66), (55, 54, 64, 65), (13, 53, 63, 12), (53, 52, 62, 63), (52, 51, 61, 62), (51, 50, 60, 61), (50, 49, 59, 60), (49, 48, 58, 59), (48, 47, 57, 58), (47, 46, 56, 57), (46, 45, 55, 56), (45, 44, 54, 55), (0, 24, 53, 13), (24, 25, 52, 53), (25, 26, 51, 52), (26, 27, 50, 51), (27, 28, 49, 50), (28, 29, 48, 49), (29, 30, 47, 48), (30, 31, 46, 47), (31, 32, 45, 46), (32, 33, 44, 45), (4, 143, 43, 2), (143, 142, 42, 43), (142, 141, 41, 42), (141, 140, 40, 41), (140, 139, 39, 40), (139, 138, 38, 39), (138, 137, 37, 38), (137, 136, 36, 37), (136, 135, 35, 36), (135, 134, 34, 35), (14, 1, 155, 153), (21, 20, 147, 145), (18, 17, 151, 149), (15, 14, 153, 152), (22, 21, 145, 154), (3, 23, 146, 144), (19, 18, 149, 148), (16, 15, 152, 150), (23, 22, 154, 146), (20, 19, 148, 147), (17, 16, 150, 151)])
_uv = me_plane_001.uv_layers.new(name='UVMap')
_uv.uv.foreach_set('vector', [0.9091, 0.9091, 1.0, 0.9091, 1.0, 1.0, 0.9091, 1.0, 0.9091, 0.0, 1.0, 0.0, 1.0, 0.09091, 0.9091, 0.09091, 0.9091, 0.09091, 1.0, 0.09091, 1.0, 0.1818, 0.9091, 0.1818, 0.9091, 0.1818, 1.0, 0.1818, 1.0, 0.2727, 0.9091, 0.2727, 0.9091, 0.2727, 1.0, 0.2727, 1.0, 0.3636, 0.9091, 0.3636, 0.9091, 0.3636, 1.0, 0.3636, 1.0, 0.4545, 0.9091, 0.4545, 0.9091, 0.4545, 1.0, 0.4545, 1.0, 0.5455, 0.9091, 0.5455, 0.9091, 0.5455, 1.0, 0.5455, 1.0, 0.6364, 0.9091, 0.6364, 0.9091, 0.6364, 1.0, 0.6364, 1.0, 0.7273, 0.9091, 0.7273, 0.9091, 0.7273, 1.0, 0.7273, 1.0, 0.8182, 0.9091, 0.8182, 0.9091, 0.8182, 1.0, 0.8182, 1.0, 0.9091, 0.9091, 0.9091, 0.0, 0.8182, 0.09091, 0.8182, 0.09091, 0.9091, 0.0, 0.9091, 0.09091, 0.8182, 0.1818, 0.8182, 0.1818, 0.9091, 0.09091, 0.9091, 0.1818, 0.8182, 0.2727, 0.8182, 0.2727, 0.9091, 0.1818, 0.9091, 0.2727, 0.8182, 0.3636, 0.8182, 0.3636, 0.9091, 0.2727, 0.9091, 0.3636, 0.8182, 0.4545, 0.8182, 0.4545, 0.9091, 0.3636, 0.9091, 0.4545, 0.8182, 0.5455, 0.8182, 0.5455, 0.9091, 0.4545, 0.9091, 0.5455, 0.8182, 0.6364, 0.8182, 0.6364, 0.9091, 0.5455, 0.9091, 0.6364, 0.8182, 0.7273, 0.8182, 0.7273, 0.9091, 0.6364, 0.9091, 0.7273, 0.8182, 0.8182, 0.8182, 0.8182, 0.9091, 0.7273, 0.9091, 0.8182, 0.8182, 0.9091, 0.8182, 0.9091, 0.9091, 0.8182, 0.9091, 0.0, 0.7273, 0.09091, 0.7273, 0.09091, 0.8182, 0.0, 0.8182, 0.09091, 0.7273, 0.1818, 0.7273, 0.1818, 0.8182, 0.09091, 0.8182, 0.1818, 0.7273, 0.2727, 0.7273, 0.2727, 0.8182, 0.1818, 0.8182, 0.2727, 0.7273, 0.3636, 0.7273, 0.3636, 0.8182, 0.2727, 0.8182, 0.3636, 0.7273, 0.4545, 0.7273, 0.4545, 0.8182, 0.3636, 0.8182, 0.4545, 0.7273, 0.5455, 0.7273, 0.5455, 0.8182, 0.4545, 0.8182, 0.5455, 0.7273, 0.6364, 0.7273, 0.6364, 0.8182, 0.5455, 0.8182, 0.6364, 0.7273, 0.7273, 0.7273, 0.7273, 0.8182, 0.6364, 0.8182, 0.7273, 0.7273, 0.8182, 0.7273, 0.8182, 0.8182, 0.7273, 0.8182, 0.8182, 0.7273, 0.9091, 0.7273, 0.9091, 0.8182, 0.8182, 0.8182, 0.0, 0.6364, 0.09091, 0.6364, 0.09091, 0.7273, 0.0, 0.7273, 0.09091, 0.6364, 0.1818, 0.6364, 0.1818, 0.7273, 0.09091, 0.7273, 0.1818, 0.6364, 0.2727, 0.6364, 0.2727, 0.7273, 0.1818, 0.7273, 0.2727, 0.6364, 0.3636, 0.6364, 0.3636, 0.7273, 0.2727, 0.7273, 0.3636, 0.6364, 0.4545, 0.6364, 0.4545, 0.7273, 0.3636, 0.7273, 0.4545, 0.6364, 0.5455, 0.6364, 0.5455, 0.7273, 0.4545, 0.7273, 0.5455, 0.6364, 0.6364, 0.6364, 0.6364, 0.7273, 0.5455, 0.7273, 0.6364, 0.6364, 0.7273, 0.6364, 0.7273, 0.7273, 0.6364, 0.7273, 0.7273, 0.6364, 0.8182, 0.6364, 0.8182, 0.7273, 0.7273, 0.7273, 0.8182, 0.6364, 0.9091, 0.6364, 0.9091, 0.7273, 0.8182, 0.7273, 0.0, 0.5455, 0.09091, 0.5455, 0.09091, 0.6364, 0.0, 0.6364, 0.09091, 0.5455, 0.1818, 0.5455, 0.1818, 0.6364, 0.09091, 0.6364, 0.1818, 0.5455, 0.2727, 0.5455, 0.2727, 0.6364, 0.1818, 0.6364, 0.2727, 0.5455, 0.3636, 0.5455, 0.3636, 0.6364, 0.2727, 0.6364, 0.3636, 0.5455, 0.4545, 0.5455, 0.4545, 0.6364, 0.3636, 0.6364, 0.4545, 0.5455, 0.5455, 0.5455, 0.5455, 0.6364, 0.4545, 0.6364, 0.5455, 0.5455, 0.6364, 0.5455, 0.6364, 0.6364, 0.5455, 0.6364, 0.6364, 0.5455, 0.7273, 0.5455, 0.7273, 0.6364, 0.6364, 0.6364, 0.7273, 0.5455, 0.8182, 0.5455, 0.8182, 0.6364, 0.7273, 0.6364, 0.8182, 0.5455, 0.9091, 0.5455, 0.9091, 0.6364, 0.8182, 0.6364, 0.0, 0.4545, 0.09091, 0.4545, 0.09091, 0.5455, 0.0, 0.5455, 0.09091, 0.4545, 0.1818, 0.4545, 0.1818, 0.5455, 0.09091, 0.5455, 0.1818, 0.4545, 0.2727, 0.4545, 0.2727, 0.5455, 0.1818, 0.5455, 0.2727, 0.4545, 0.3636, 0.4545, 0.3636, 0.5455, 0.2727, 0.5455, 0.3636, 0.4545, 0.4545, 0.4545, 0.4545, 0.5455, 0.3636, 0.5455, 0.4545, 0.4545, 0.5455, 0.4545, 0.5455, 0.5455, 0.4545, 0.5455, 0.5455, 0.4545, 0.6364, 0.4545, 0.6364, 0.5455, 0.5455, 0.5455, 0.6364, 0.4545, 0.7273, 0.4545, 0.7273, 0.5455, 0.6364, 0.5455, 0.7273, 0.4545, 0.8182, 0.4545, 0.8182, 0.5455, 0.7273, 0.5455, 0.8182, 0.4545, 0.9091, 0.4545, 0.9091, 0.5455, 0.8182, 0.5455, 0.0, 0.3636, 0.09091, 0.3636, 0.09091, 0.4545, 0.0, 0.4545, 0.09091, 0.3636, 0.1818, 0.3636, 0.1818, 0.4545, 0.09091, 0.4545, 0.1818, 0.3636, 0.2727, 0.3636, 0.2727, 0.4545, 0.1818, 0.4545, 0.2727, 0.3636, 0.3636, 0.3636, 0.3636, 0.4545, 0.2727, 0.4545, 0.3636, 0.3636, 0.4545, 0.3636, 0.4545, 0.4545, 0.3636, 0.4545, 0.4545, 0.3636, 0.5455, 0.3636, 0.5455, 0.4545, 0.4545, 0.4545, 0.5455, 0.3636, 0.6364, 0.3636, 0.6364, 0.4545, 0.5455, 0.4545, 0.6364, 0.3636, 0.7273, 0.3636, 0.7273, 0.4545, 0.6364, 0.4545, 0.7273, 0.3636, 0.8182, 0.3636, 0.8182, 0.4545, 0.7273, 0.4545, 0.8182, 0.3636, 0.9091, 0.3636, 0.9091, 0.4545, 0.8182, 0.4545, 0.0, 0.2727, 0.09091, 0.2727, 0.09091, 0.3636, 0.0, 0.3636, 0.09091, 0.2727, 0.1818, 0.2727, 0.1818, 0.3636, 0.09091, 0.3636, 0.1818, 0.2727, 0.2727, 0.2727, 0.2727, 0.3636, 0.1818, 0.3636, 0.2727, 0.2727, 0.3636, 0.2727, 0.3636, 0.3636, 0.2727, 0.3636, 0.3636, 0.2727, 0.4545, 0.2727, 0.4545, 0.3636, 0.3636, 0.3636, 0.4545, 0.2727, 0.5455, 0.2727, 0.5455, 0.3636, 0.4545, 0.3636, 0.5455, 0.2727, 0.6364, 0.2727, 0.6364, 0.3636, 0.5455, 0.3636, 0.6364, 0.2727, 0.7273, 0.2727, 0.7273, 0.3636, 0.6364, 0.3636, 0.7273, 0.2727, 0.8182, 0.2727, 0.8182, 0.3636, 0.7273, 0.3636, 0.8182, 0.2727, 0.9091, 0.2727, 0.9091, 0.3636, 0.8182, 0.3636, 0.0, 0.1818, 0.09091, 0.1818, 0.09091, 0.2727, 0.0, 0.2727, 0.09091, 0.1818, 0.1818, 0.1818, 0.1818, 0.2727, 0.09091, 0.2727, 0.1818, 0.1818, 0.2727, 0.1818, 0.2727, 0.2727, 0.1818, 0.2727, 0.2727, 0.1818, 0.3636, 0.1818, 0.3636, 0.2727, 0.2727, 0.2727, 0.3636, 0.1818, 0.4545, 0.1818, 0.4545, 0.2727, 0.3636, 0.2727, 0.4545, 0.1818, 0.5455, 0.1818, 0.5455, 0.2727, 0.4545, 0.2727, 0.5455, 0.1818, 0.6364, 0.1818, 0.6364, 0.2727, 0.5455, 0.2727, 0.6364, 0.1818, 0.7273, 0.1818, 0.7273, 0.2727, 0.6364, 0.2727, 0.7273, 0.1818, 0.8182, 0.1818, 0.8182, 0.2727, 0.7273, 0.2727, 0.8182, 0.1818, 0.9091, 0.1818, 0.9091, 0.2727, 0.8182, 0.2727, 0.0, 0.09091, 0.09091, 0.09091, 0.09091, 0.1818, 0.0, 0.1818, 0.09091, 0.09091, 0.1818, 0.09091, 0.1818, 0.1818, 0.09091, 0.1818, 0.1818, 0.09091, 0.2727, 0.09091, 0.2727, 0.1818, 0.1818, 0.1818, 0.2727, 0.09091, 0.3636, 0.09091, 0.3636, 0.1818, 0.2727, 0.1818, 0.3636, 0.09091, 0.4545, 0.09091, 0.4545, 0.1818, 0.3636, 0.1818, 0.4545, 0.09091, 0.5455, 0.09091, 0.5455, 0.1818, 0.4545, 0.1818, 0.5455, 0.09091, 0.6364, 0.09091, 0.6364, 0.1818, 0.5455, 0.1818, 0.6364, 0.09091, 0.7273, 0.09091, 0.7273, 0.1818, 0.6364, 0.1818, 0.7273, 0.09091, 0.8182, 0.09091, 0.8182, 0.1818, 0.7273, 0.1818, 0.8182, 0.09091, 0.9091, 0.09091, 0.9091, 0.1818, 0.8182, 0.1818, 0.0, 0.0, 0.09091, 0.0, 0.09091, 0.09091, 0.0, 0.09091, 0.09091, 0.0, 0.1818, 0.0, 0.1818, 0.09091, 0.09091, 0.09091, 0.1818, 0.0, 0.2727, 0.0, 0.2727, 0.09091, 0.1818, 0.09091, 0.2727, 0.0, 0.3636, 0.0, 0.3636, 0.09091, 0.2727, 0.09091, 0.3636, 0.0, 0.4545, 0.0, 0.4545, 0.09091, 0.3636, 0.09091, 0.4545, 0.0, 0.5455, 0.0, 0.5455, 0.09091, 0.4545, 0.09091, 0.5455, 0.0, 0.6364, 0.0, 0.6364, 0.09091, 0.5455, 0.09091, 0.6364, 0.0, 0.7273, 0.0, 0.7273, 0.09091, 0.6364, 0.09091, 0.7273, 0.0, 0.8182, 0.0, 0.8182, 0.09091, 0.7273, 0.09091, 0.8182, 0.0, 0.9091, 0.0, 0.9091, 0.09091, 0.8182, 0.09091, 0.0, 0.9091, 0.09091, 0.9091, 0.09091, 1.0, 0.0, 1.0, 0.09091, 0.9091, 0.1818, 0.9091, 0.1818, 1.0, 0.09091, 1.0, 0.1818, 0.9091, 0.2727, 0.9091, 0.2727, 1.0, 0.1818, 1.0, 0.2727, 0.9091, 0.3636, 0.9091, 0.3636, 1.0, 0.2727, 1.0, 0.3636, 0.9091, 0.4545, 0.9091, 0.4545, 1.0, 0.3636, 1.0, 0.4545, 0.9091, 0.5455, 0.9091, 0.5455, 1.0, 0.4545, 1.0, 0.5455, 0.9091, 0.6364, 0.9091, 0.6364, 1.0, 0.5455, 1.0, 0.6364, 0.9091, 0.7273, 0.9091, 0.7273, 1.0, 0.6364, 1.0, 0.7273, 0.9091, 0.8182, 0.9091, 0.8182, 1.0, 0.7273, 1.0, 0.8182, 0.9091, 0.9091, 0.9091, 0.9091, 1.0, 0.8182, 1.0, 1.0, 0.09091, 1.0, 0.0, 1.0, 0.0, 1.0, 0.09091, 1.0, 0.7273, 1.0, 0.6364, 1.0, 0.6364, 1.0, 0.7273, 1.0, 0.4545, 1.0, 0.3636, 1.0, 0.3636, 1.0, 0.4545, 1.0, 0.1818, 1.0, 0.09091, 1.0, 0.09091, 1.0, 0.1818, 1.0, 0.8182, 1.0, 0.7273, 1.0, 0.7273, 1.0, 0.8182, 1.0, 1.0, 1.0, 0.9091, 1.0, 0.9091, 1.0, 1.0, 1.0, 0.5455, 1.0, 0.4545, 1.0, 0.4545, 1.0, 0.5455, 1.0, 0.2727, 1.0, 0.1818, 1.0, 0.1818, 1.0, 0.2727, 1.0, 0.9091, 1.0, 0.8182, 1.0, 0.8182, 1.0, 0.9091, 1.0, 0.6364, 1.0, 0.5455, 1.0, 0.5455, 1.0, 0.6364, 1.0, 0.3636, 1.0, 0.2727, 1.0, 0.2727, 1.0, 0.3636])
me_plane_001.materials.append(mat_rock)
me_plane_001.use_remesh_fix_poles = True
me_plane_001.use_remesh_preserve_attributes = False
me_plane_001.update()
me_plane_002 = bpy.data.meshes.new('Plane.002')
me_plane_002.from_pydata([(-5.0, -5.0, -0.03706), (5.0, -5.0, -0.1882), (-5.0, 5.0, -0.1032), (5.0, 5.0, -0.156), (-5.0, 4.091, -0.3416), (-5.0, 3.182, -0.3416), (-5.0, 2.273, -0.2888), (-5.0, 1.364, -0.1882), (-5.0, 0.4545, -0.156), (-5.0, -0.4545, -0.156), (-5.0, -1.364, -0.1377), (-5.0, -2.273, -0.03706), (-5.0, -3.182, -0.1882), (-5.0, -4.091, -0.1882), (5.0, -4.091, 0.04789), (5.0, -3.182, 0.04789), (5.0, -2.273, -0.08495), (5.0, -1.364, -0.0528), (5.0, -0.4545, -0.2567), (5.0, 0.4545, -0.2567), (5.0, 1.364, -0.08495), (5.0, 2.273, -0.03706), (5.0, 3.182, 0.01574), (5.0, 4.091, -0.1377), (-4.091, -5.0, -0.1032), (-3.182, -5.0, -0.2039), (-2.273, -5.0, -0.08495), (-1.364, -5.0, -0.1377), (-0.4545, -5.0, -0.156), (0.4545, -5.0, -0.1032), (1.364, -5.0, -0.2888), (2.273, -5.0, 0.01574), (3.182, -5.0, -0.1882), (4.091, -5.0, -0.1377), (4.091, 5.0, 0.0), (3.182, 5.0, -0.2039), (2.273, 5.0, -0.03706), (1.364, 5.0, -0.0528), (0.4545, 5.0, -0.03706), (-0.4545, 5.0, -0.2039), (-1.364, 5.0, 0.01574), (-2.273, 5.0, -0.156), (-3.182, 5.0, 0.1007), (-4.091, 5.0, -0.08495), (4.091, -4.091, -0.1032), (3.182, -4.091, -0.2567), (2.273, -4.091, -0.1032), (1.364, -4.091, 0.01574), (0.4545, -4.091, -0.1032), (-0.4545, -4.091, -0.0528), (-1.364, -4.091, -0.156), (-2.273, -4.091, -0.08495), (-3.182, -4.091, -0.241), (-4.091, -4.091, 0.04789), (4.091, -3.182, -0.08495), (3.182, -3.182, 0.0), (2.273, -3.182, -0.03706), (1.364, -3.182, -0.3416), (0.4545, -3.182, -0.1377), (-0.4545, -3.182, -0.6089), (-1.364, -3.182, -0.1032), (-2.273, -3.182, -0.1882), (-3.182, -3.182, -0.241), (-4.091, -3.182, -0.1032), (4.091, -2.273, -0.2888), (3.182, -2.273, -0.3416), (2.273, -2.273, -0.08495), (1.364, -2.273, 0.01574), (0.4545, -2.273, -0.156), (-0.4545, -2.273, -0.2888), (-1.364, -2.273, 0.01574), (-2.273, -2.273, 0.0), (-3.182, -2.273, -0.1377), (-4.091, -2.273, -0.1377), (4.091, -1.364, -0.2567), (3.182, -1.364, -0.0528), (2.273, -1.364, -0.0528), (1.364, -1.364, -0.3416), (0.4545, -1.364, -0.2039), (-0.4545, -1.364, -0.241), (-1.364, -1.364, -0.1377), (-2.273, -1.364, 0.1007), (-3.182, -1.364, -0.1032), (-4.091, -1.364, 0.04789), (4.091, -0.4545, 0.01574), (3.182, -0.4545, 0.04789), (2.273, -0.4545, -0.0528), (1.364, -0.4545, -0.1032), (0.4545, -0.4545, -0.241), (-0.4545, -0.4545, 0.1007), (-1.364, -0.4545, 0.01574), (-2.273, -0.4545, -0.1377), (-3.182, -0.4545, -0.2567), (-4.091, -0.4545, -0.08495), (4.091, 0.4545, 0.04789), (3.182, 0.4545, -0.3416), (2.273, 0.4545, -0.2888), (1.364, 0.4545, -0.0528), (0.4545, 0.4545, -0.1377), (-0.4545, 0.4545, 0.04789), (-1.364, 0.4545, -0.2039), (-2.273, 0.4545, -0.1032), (-3.182, 0.4545, 0.0), (-4.091, 0.4545, 0.0), (4.091, 1.364, 0.04789), (3.182, 1.364, -0.1377), (2.273, 1.364, -0.1377), (1.364, 1.364, 0.1007), (0.4545, 1.364, 0.1007), (-0.4545, 1.364, -0.2567), (-1.364, 1.364, -0.156), (-2.273, 1.364, 0.0), (-3.182, 1.364, 0.04789), (-4.091, 1.364, -0.1032), (4.091, 2.273, 0.01574), (3.182, 2.273, -0.1882), (2.273, 2.273, -0.241), (1.364, 2.273, -0.08495), (0.4545, 2.273, -0.0528), (-0.4545, 2.273, 0.0), (-1.364, 2.273, 0.1007), (-2.273, 2.273, -0.2567), (-3.182, 2.273, -0.1377), (-4.091, 2.273, -0.2039), (4.091, 3.182, -0.3416), (3.182, 3.182, -0.1882), (2.273, 3.182, -0.2567), (1.364, 3.182, 0.01574), (0.4545, 3.182, -0.2888), (-0.4545, 3.182, -0.3416), (-1.364, 3.182, -0.1882), (-2.273, 3.182, -0.03706), (-3.182, 3.182, -0.2888), (-4.091, 3.182, -0.0528), (4.091, 4.091, -0.241), (3.182, 4.091, 0.1007), (2.273, 4.091, -0.2039), (1.364, 4.091, -0.241), (0.4545, 4.091, 0.0), (-0.4545, 4.091, -0.241), (-1.364, 4.091, -0.156), (-2.273, 4.091, -0.156), (-3.182, 4.091, -0.2039), (-4.091, 4.091, -0.2039), (5.0, 5.0, 0.5194), (5.0, 2.273, 0.5315), (5.0, 4.091, 0.5237), (5.0, 1.364, 0.5149), (5.0, 0.4545, 0.5144), (5.0, -0.4545, 0.5146), (5.0, -2.273, 0.5177), (5.0, -1.364, 0.5153), (5.0, -3.182, 0.52), (5.0, -4.091, 0.5224), (5.0, 3.182, 0.5279), (5.0, -5.0, 0.5247)], [], [(134, 23, 3, 34), (33, 1, 14, 44), (44, 14, 15, 54), (54, 15, 16, 64), (64, 16, 17, 74), (74, 17, 18, 84), (84, 18, 19, 94), (94, 19, 20, 104), (104, 20, 21, 114), (114, 21, 22, 124), (124, 22, 23, 134), (5, 133, 143, 4), (133, 132, 142, 143), (132, 131, 141, 142), (131, 130, 140, 141), (130, 129, 139, 140), (129, 128, 138, 139), (128, 127, 137, 138), (127, 126, 136, 137), (126, 125, 135, 136), (125, 124, 134, 135), (6, 123, 133, 5), (123, 122, 132, 133), (122, 121, 131, 132), (121, 120, 130, 131), (120, 119, 129, 130), (119, 118, 128, 129), (118, 117, 127, 128), (117, 116, 126, 127), (116, 115, 125, 126), (115, 114, 124, 125), (7, 113, 123, 6), (113, 112, 122, 123), (112, 111, 121, 122), (111, 110, 120, 121), (110, 109, 119, 120), (109, 108, 118, 119), (108, 107, 117, 118), (107, 106, 116, 117), (106, 105, 115, 116), (105, 104, 114, 115), (8, 103, 113, 7), (103, 102, 112, 113), (102, 101, 111, 112), (101, 100, 110, 111), (100, 99, 109, 110), (99, 98, 108, 109), (98, 97, 107, 108), (97, 96, 106, 107), (96, 95, 105, 106), (95, 94, 104, 105), (9, 93, 103, 8), (93, 92, 102, 103), (92, 91, 101, 102), (91, 90, 100, 101), (90, 89, 99, 100), (89, 88, 98, 99), (88, 87, 97, 98), (87, 86, 96, 97), (86, 85, 95, 96), (85, 84, 94, 95), (10, 83, 93, 9), (83, 82, 92, 93), (82, 81, 91, 92), (81, 80, 90, 91), (80, 79, 89, 90), (79, 78, 88, 89), (78, 77, 87, 88), (77, 76, 86, 87), (76, 75, 85, 86), (75, 74, 84, 85), (11, 73, 83, 10), (73, 72, 82, 83), (72, 71, 81, 82), (71, 70, 80, 81), (70, 69, 79, 80), (69, 68, 78, 79), (68, 67, 77, 78), (67, 66, 76, 77), (66, 65, 75, 76), (65, 64, 74, 75), (12, 63, 73, 11), (63, 62, 72, 73), (62, 61, 71, 72), (61, 60, 70, 71), (60, 59, 69, 70), (59, 58, 68, 69), (58, 57, 67, 68), (57, 56, 66, 67), (56, 55, 65, 66), (55, 54, 64, 65), (13, 53, 63, 12), (53, 52, 62, 63), (52, 51, 61, 62), (51, 50, 60, 61), (50, 49, 59, 60), (49, 48, 58, 59), (48, 47, 57, 58), (47, 46, 56, 57), (46, 45, 55, 56), (45, 44, 54, 55), (0, 24, 53, 13), (24, 25, 52, 53), (25, 26, 51, 52), (26, 27, 50, 51), (27, 28, 49, 50), (28, 29, 48, 49), (29, 30, 47, 48), (30, 31, 46, 47), (31, 32, 45, 46), (32, 33, 44, 45), (4, 143, 43, 2), (143, 142, 42, 43), (142, 141, 41, 42), (141, 140, 40, 41), (140, 139, 39, 40), (139, 138, 38, 39), (138, 137, 37, 38), (137, 136, 36, 37), (136, 135, 35, 36), (135, 134, 34, 35), (14, 1, 155, 153), (21, 20, 147, 145), (18, 17, 151, 149), (15, 14, 153, 152), (22, 21, 145, 154), (3, 23, 146, 144), (19, 18, 149, 148), (16, 15, 152, 150), (23, 22, 154, 146), (20, 19, 148, 147), (17, 16, 150, 151)])
_uv = me_plane_002.uv_layers.new(name='UVMap')
_uv.uv.foreach_set('vector', [0.9091, 0.9091, 1.0, 0.9091, 1.0, 1.0, 0.9091, 1.0, 0.9091, 0.0, 1.0, 0.0, 1.0, 0.09091, 0.9091, 0.09091, 0.9091, 0.09091, 1.0, 0.09091, 1.0, 0.1818, 0.9091, 0.1818, 0.9091, 0.1818, 1.0, 0.1818, 1.0, 0.2727, 0.9091, 0.2727, 0.9091, 0.2727, 1.0, 0.2727, 1.0, 0.3636, 0.9091, 0.3636, 0.9091, 0.3636, 1.0, 0.3636, 1.0, 0.4545, 0.9091, 0.4545, 0.9091, 0.4545, 1.0, 0.4545, 1.0, 0.5455, 0.9091, 0.5455, 0.9091, 0.5455, 1.0, 0.5455, 1.0, 0.6364, 0.9091, 0.6364, 0.9091, 0.6364, 1.0, 0.6364, 1.0, 0.7273, 0.9091, 0.7273, 0.9091, 0.7273, 1.0, 0.7273, 1.0, 0.8182, 0.9091, 0.8182, 0.9091, 0.8182, 1.0, 0.8182, 1.0, 0.9091, 0.9091, 0.9091, 0.0, 0.8182, 0.09091, 0.8182, 0.09091, 0.9091, 0.0, 0.9091, 0.09091, 0.8182, 0.1818, 0.8182, 0.1818, 0.9091, 0.09091, 0.9091, 0.1818, 0.8182, 0.2727, 0.8182, 0.2727, 0.9091, 0.1818, 0.9091, 0.2727, 0.8182, 0.3636, 0.8182, 0.3636, 0.9091, 0.2727, 0.9091, 0.3636, 0.8182, 0.4545, 0.8182, 0.4545, 0.9091, 0.3636, 0.9091, 0.4545, 0.8182, 0.5455, 0.8182, 0.5455, 0.9091, 0.4545, 0.9091, 0.5455, 0.8182, 0.6364, 0.8182, 0.6364, 0.9091, 0.5455, 0.9091, 0.6364, 0.8182, 0.7273, 0.8182, 0.7273, 0.9091, 0.6364, 0.9091, 0.7273, 0.8182, 0.8182, 0.8182, 0.8182, 0.9091, 0.7273, 0.9091, 0.8182, 0.8182, 0.9091, 0.8182, 0.9091, 0.9091, 0.8182, 0.9091, 0.0, 0.7273, 0.09091, 0.7273, 0.09091, 0.8182, 0.0, 0.8182, 0.09091, 0.7273, 0.1818, 0.7273, 0.1818, 0.8182, 0.09091, 0.8182, 0.1818, 0.7273, 0.2727, 0.7273, 0.2727, 0.8182, 0.1818, 0.8182, 0.2727, 0.7273, 0.3636, 0.7273, 0.3636, 0.8182, 0.2727, 0.8182, 0.3636, 0.7273, 0.4545, 0.7273, 0.4545, 0.8182, 0.3636, 0.8182, 0.4545, 0.7273, 0.5455, 0.7273, 0.5455, 0.8182, 0.4545, 0.8182, 0.5455, 0.7273, 0.6364, 0.7273, 0.6364, 0.8182, 0.5455, 0.8182, 0.6364, 0.7273, 0.7273, 0.7273, 0.7273, 0.8182, 0.6364, 0.8182, 0.7273, 0.7273, 0.8182, 0.7273, 0.8182, 0.8182, 0.7273, 0.8182, 0.8182, 0.7273, 0.9091, 0.7273, 0.9091, 0.8182, 0.8182, 0.8182, 0.0, 0.6364, 0.09091, 0.6364, 0.09091, 0.7273, 0.0, 0.7273, 0.09091, 0.6364, 0.1818, 0.6364, 0.1818, 0.7273, 0.09091, 0.7273, 0.1818, 0.6364, 0.2727, 0.6364, 0.2727, 0.7273, 0.1818, 0.7273, 0.2727, 0.6364, 0.3636, 0.6364, 0.3636, 0.7273, 0.2727, 0.7273, 0.3636, 0.6364, 0.4545, 0.6364, 0.4545, 0.7273, 0.3636, 0.7273, 0.4545, 0.6364, 0.5455, 0.6364, 0.5455, 0.7273, 0.4545, 0.7273, 0.5455, 0.6364, 0.6364, 0.6364, 0.6364, 0.7273, 0.5455, 0.7273, 0.6364, 0.6364, 0.7273, 0.6364, 0.7273, 0.7273, 0.6364, 0.7273, 0.7273, 0.6364, 0.8182, 0.6364, 0.8182, 0.7273, 0.7273, 0.7273, 0.8182, 0.6364, 0.9091, 0.6364, 0.9091, 0.7273, 0.8182, 0.7273, 0.0, 0.5455, 0.09091, 0.5455, 0.09091, 0.6364, 0.0, 0.6364, 0.09091, 0.5455, 0.1818, 0.5455, 0.1818, 0.6364, 0.09091, 0.6364, 0.1818, 0.5455, 0.2727, 0.5455, 0.2727, 0.6364, 0.1818, 0.6364, 0.2727, 0.5455, 0.3636, 0.5455, 0.3636, 0.6364, 0.2727, 0.6364, 0.3636, 0.5455, 0.4545, 0.5455, 0.4545, 0.6364, 0.3636, 0.6364, 0.4545, 0.5455, 0.5455, 0.5455, 0.5455, 0.6364, 0.4545, 0.6364, 0.5455, 0.5455, 0.6364, 0.5455, 0.6364, 0.6364, 0.5455, 0.6364, 0.6364, 0.5455, 0.7273, 0.5455, 0.7273, 0.6364, 0.6364, 0.6364, 0.7273, 0.5455, 0.8182, 0.5455, 0.8182, 0.6364, 0.7273, 0.6364, 0.8182, 0.5455, 0.9091, 0.5455, 0.9091, 0.6364, 0.8182, 0.6364, 0.0, 0.4545, 0.09091, 0.4545, 0.09091, 0.5455, 0.0, 0.5455, 0.09091, 0.4545, 0.1818, 0.4545, 0.1818, 0.5455, 0.09091, 0.5455, 0.1818, 0.4545, 0.2727, 0.4545, 0.2727, 0.5455, 0.1818, 0.5455, 0.2727, 0.4545, 0.3636, 0.4545, 0.3636, 0.5455, 0.2727, 0.5455, 0.3636, 0.4545, 0.4545, 0.4545, 0.4545, 0.5455, 0.3636, 0.5455, 0.4545, 0.4545, 0.5455, 0.4545, 0.5455, 0.5455, 0.4545, 0.5455, 0.5455, 0.4545, 0.6364, 0.4545, 0.6364, 0.5455, 0.5455, 0.5455, 0.6364, 0.4545, 0.7273, 0.4545, 0.7273, 0.5455, 0.6364, 0.5455, 0.7273, 0.4545, 0.8182, 0.4545, 0.8182, 0.5455, 0.7273, 0.5455, 0.8182, 0.4545, 0.9091, 0.4545, 0.9091, 0.5455, 0.8182, 0.5455, 0.0, 0.3636, 0.09091, 0.3636, 0.09091, 0.4545, 0.0, 0.4545, 0.09091, 0.3636, 0.1818, 0.3636, 0.1818, 0.4545, 0.09091, 0.4545, 0.1818, 0.3636, 0.2727, 0.3636, 0.2727, 0.4545, 0.1818, 0.4545, 0.2727, 0.3636, 0.3636, 0.3636, 0.3636, 0.4545, 0.2727, 0.4545, 0.3636, 0.3636, 0.4545, 0.3636, 0.4545, 0.4545, 0.3636, 0.4545, 0.4545, 0.3636, 0.5455, 0.3636, 0.5455, 0.4545, 0.4545, 0.4545, 0.5455, 0.3636, 0.6364, 0.3636, 0.6364, 0.4545, 0.5455, 0.4545, 0.6364, 0.3636, 0.7273, 0.3636, 0.7273, 0.4545, 0.6364, 0.4545, 0.7273, 0.3636, 0.8182, 0.3636, 0.8182, 0.4545, 0.7273, 0.4545, 0.8182, 0.3636, 0.9091, 0.3636, 0.9091, 0.4545, 0.8182, 0.4545, 0.0, 0.2727, 0.09091, 0.2727, 0.09091, 0.3636, 0.0, 0.3636, 0.09091, 0.2727, 0.1818, 0.2727, 0.1818, 0.3636, 0.09091, 0.3636, 0.1818, 0.2727, 0.2727, 0.2727, 0.2727, 0.3636, 0.1818, 0.3636, 0.2727, 0.2727, 0.3636, 0.2727, 0.3636, 0.3636, 0.2727, 0.3636, 0.3636, 0.2727, 0.4545, 0.2727, 0.4545, 0.3636, 0.3636, 0.3636, 0.4545, 0.2727, 0.5455, 0.2727, 0.5455, 0.3636, 0.4545, 0.3636, 0.5455, 0.2727, 0.6364, 0.2727, 0.6364, 0.3636, 0.5455, 0.3636, 0.6364, 0.2727, 0.7273, 0.2727, 0.7273, 0.3636, 0.6364, 0.3636, 0.7273, 0.2727, 0.8182, 0.2727, 0.8182, 0.3636, 0.7273, 0.3636, 0.8182, 0.2727, 0.9091, 0.2727, 0.9091, 0.3636, 0.8182, 0.3636, 0.0, 0.1818, 0.09091, 0.1818, 0.09091, 0.2727, 0.0, 0.2727, 0.09091, 0.1818, 0.1818, 0.1818, 0.1818, 0.2727, 0.09091, 0.2727, 0.1818, 0.1818, 0.2727, 0.1818, 0.2727, 0.2727, 0.1818, 0.2727, 0.2727, 0.1818, 0.3636, 0.1818, 0.3636, 0.2727, 0.2727, 0.2727, 0.3636, 0.1818, 0.4545, 0.1818, 0.4545, 0.2727, 0.3636, 0.2727, 0.4545, 0.1818, 0.5455, 0.1818, 0.5455, 0.2727, 0.4545, 0.2727, 0.5455, 0.1818, 0.6364, 0.1818, 0.6364, 0.2727, 0.5455, 0.2727, 0.6364, 0.1818, 0.7273, 0.1818, 0.7273, 0.2727, 0.6364, 0.2727, 0.7273, 0.1818, 0.8182, 0.1818, 0.8182, 0.2727, 0.7273, 0.2727, 0.8182, 0.1818, 0.9091, 0.1818, 0.9091, 0.2727, 0.8182, 0.2727, 0.0, 0.09091, 0.09091, 0.09091, 0.09091, 0.1818, 0.0, 0.1818, 0.09091, 0.09091, 0.1818, 0.09091, 0.1818, 0.1818, 0.09091, 0.1818, 0.1818, 0.09091, 0.2727, 0.09091, 0.2727, 0.1818, 0.1818, 0.1818, 0.2727, 0.09091, 0.3636, 0.09091, 0.3636, 0.1818, 0.2727, 0.1818, 0.3636, 0.09091, 0.4545, 0.09091, 0.4545, 0.1818, 0.3636, 0.1818, 0.4545, 0.09091, 0.5455, 0.09091, 0.5455, 0.1818, 0.4545, 0.1818, 0.5455, 0.09091, 0.6364, 0.09091, 0.6364, 0.1818, 0.5455, 0.1818, 0.6364, 0.09091, 0.7273, 0.09091, 0.7273, 0.1818, 0.6364, 0.1818, 0.7273, 0.09091, 0.8182, 0.09091, 0.8182, 0.1818, 0.7273, 0.1818, 0.8182, 0.09091, 0.9091, 0.09091, 0.9091, 0.1818, 0.8182, 0.1818, 0.0, 0.0, 0.09091, 0.0, 0.09091, 0.09091, 0.0, 0.09091, 0.09091, 0.0, 0.1818, 0.0, 0.1818, 0.09091, 0.09091, 0.09091, 0.1818, 0.0, 0.2727, 0.0, 0.2727, 0.09091, 0.1818, 0.09091, 0.2727, 0.0, 0.3636, 0.0, 0.3636, 0.09091, 0.2727, 0.09091, 0.3636, 0.0, 0.4545, 0.0, 0.4545, 0.09091, 0.3636, 0.09091, 0.4545, 0.0, 0.5455, 0.0, 0.5455, 0.09091, 0.4545, 0.09091, 0.5455, 0.0, 0.6364, 0.0, 0.6364, 0.09091, 0.5455, 0.09091, 0.6364, 0.0, 0.7273, 0.0, 0.7273, 0.09091, 0.6364, 0.09091, 0.7273, 0.0, 0.8182, 0.0, 0.8182, 0.09091, 0.7273, 0.09091, 0.8182, 0.0, 0.9091, 0.0, 0.9091, 0.09091, 0.8182, 0.09091, 0.0, 0.9091, 0.09091, 0.9091, 0.09091, 1.0, 0.0, 1.0, 0.09091, 0.9091, 0.1818, 0.9091, 0.1818, 1.0, 0.09091, 1.0, 0.1818, 0.9091, 0.2727, 0.9091, 0.2727, 1.0, 0.1818, 1.0, 0.2727, 0.9091, 0.3636, 0.9091, 0.3636, 1.0, 0.2727, 1.0, 0.3636, 0.9091, 0.4545, 0.9091, 0.4545, 1.0, 0.3636, 1.0, 0.4545, 0.9091, 0.5455, 0.9091, 0.5455, 1.0, 0.4545, 1.0, 0.5455, 0.9091, 0.6364, 0.9091, 0.6364, 1.0, 0.5455, 1.0, 0.6364, 0.9091, 0.7273, 0.9091, 0.7273, 1.0, 0.6364, 1.0, 0.7273, 0.9091, 0.8182, 0.9091, 0.8182, 1.0, 0.7273, 1.0, 0.8182, 0.9091, 0.9091, 0.9091, 0.9091, 1.0, 0.8182, 1.0, 1.0, 0.09091, 1.0, 0.0, 1.0, 0.0, 1.0, 0.09091, 1.0, 0.7273, 1.0, 0.6364, 1.0, 0.6364, 1.0, 0.7273, 1.0, 0.4545, 1.0, 0.3636, 1.0, 0.3636, 1.0, 0.4545, 1.0, 0.1818, 1.0, 0.09091, 1.0, 0.09091, 1.0, 0.1818, 1.0, 0.8182, 1.0, 0.7273, 1.0, 0.7273, 1.0, 0.8182, 1.0, 1.0, 1.0, 0.9091, 1.0, 0.9091, 1.0, 1.0, 1.0, 0.5455, 1.0, 0.4545, 1.0, 0.4545, 1.0, 0.5455, 1.0, 0.2727, 1.0, 0.1818, 1.0, 0.1818, 1.0, 0.2727, 1.0, 0.9091, 1.0, 0.8182, 1.0, 0.8182, 1.0, 0.9091, 1.0, 0.6364, 1.0, 0.5455, 1.0, 0.5455, 1.0, 0.6364, 1.0, 0.3636, 1.0, 0.2727, 1.0, 0.2727, 1.0, 0.3636])
me_plane_002.materials.append(mat_rock)
me_plane_002.use_remesh_fix_poles = True
me_plane_002.use_remesh_preserve_attributes = False
me_plane_002.update()
me_plane_003 = bpy.data.meshes.new('Plane.003')
me_plane_003.from_pydata([(-5.0, -5.0, -0.03706), (5.0, -5.0, -0.1882), (-5.0, 5.0, -0.1032), (5.0, 5.0, -0.156), (-5.0, 4.091, -0.3416), (-5.0, 3.182, -0.3416), (-5.0, 2.273, -0.2888), (-5.0, 1.364, -0.1882), (-5.0, 0.4545, -0.156), (-5.0, -0.4545, -0.156), (-5.0, -1.364, -0.1377), (-5.0, -2.273, -0.03706), (-5.0, -3.182, -0.1882), (-5.0, -4.091, -0.1882), (5.0, -4.091, 0.04789), (5.0, -3.182, 0.04789), (5.0, -2.273, -0.08495), (5.0, -1.364, -0.0528), (5.0, -0.4545, -0.2567), (5.0, 0.4545, -0.2567), (5.0, 1.364, -0.08495), (5.0, 2.273, -0.03706), (5.0, 3.182, 0.01574), (5.0, 4.091, -0.1377), (-4.091, -5.0, -0.1032), (-3.182, -5.0, -0.2039), (-2.273, -5.0, -0.08495), (-1.364, -5.0, -0.1377), (-0.4545, -5.0, -0.156), (0.4545, -5.0, -0.1032), (1.364, -5.0, -0.2888), (2.273, -5.0, 0.01574), (3.182, -5.0, -0.1882), (4.091, -5.0, -0.1377), (4.091, 5.0, 0.0), (3.182, 5.0, -0.2039), (2.273, 5.0, -0.03706), (1.364, 5.0, -0.0528), (0.4545, 5.0, -0.03706), (-0.4545, 5.0, -0.2039), (-1.364, 5.0, 0.01574), (-2.273, 5.0, -0.156), (-3.182, 5.0, 0.1007), (-4.091, 5.0, -0.08495), (4.091, -4.091, -0.1032), (3.182, -4.091, -0.2567), (2.273, -4.091, -0.1032), (1.364, -4.091, 0.01574), (0.4545, -4.091, -0.1032), (-0.4545, -4.091, -0.0528), (-1.364, -4.091, -0.156), (-2.273, -4.091, -0.08495), (-3.182, -4.091, -0.241), (-4.091, -4.091, 0.04789), (4.091, -3.182, -0.08495), (3.182, -3.182, 0.0), (2.273, -3.182, -0.03706), (1.364, -3.182, -0.3416), (0.4545, -3.182, -0.1377), (-0.4545, -3.182, -0.6089), (-1.364, -3.182, -0.1032), (-2.273, -3.182, -0.1882), (-3.182, -3.182, -0.241), (-4.091, -3.182, -0.1032), (4.091, -2.273, -0.2888), (3.182, -2.273, -0.3416), (2.273, -2.273, -0.08495), (1.364, -2.273, 0.01574), (0.4545, -2.273, -0.156), (-0.4545, -2.273, -0.2888), (-1.364, -2.273, 0.01574), (-2.273, -2.273, 0.0), (-3.182, -2.273, -0.1377), (-4.091, -2.273, -0.1377), (4.091, -1.364, -0.2567), (3.182, -1.364, -0.0528), (2.273, -1.364, -0.0528), (1.364, -1.364, -0.3416), (0.4545, -1.364, -0.2039), (-0.4545, -1.364, -0.241), (-1.364, -1.364, -0.1377), (-2.273, -1.364, 0.1007), (-3.182, -1.364, -0.1032), (-4.091, -1.364, 0.04789), (4.091, -0.4545, 0.01574), (3.182, -0.4545, 0.04789), (2.273, -0.4545, -0.0528), (1.364, -0.4545, -0.1032), (0.4545, -0.4545, -0.241), (-0.4545, -0.4545, 0.1007), (-1.364, -0.4545, 0.01574), (-2.273, -0.4545, -0.1377), (-3.182, -0.4545, -0.2567), (-4.091, -0.4545, -0.08495), (4.091, 0.4545, 0.04789), (3.182, 0.4545, -0.3416), (2.273, 0.4545, -0.2888), (1.364, 0.4545, -0.0528), (0.4545, 0.4545, -0.1377), (-0.4545, 0.4545, 0.04789), (-1.364, 0.4545, -0.2039), (-2.273, 0.4545, -0.1032), (-3.182, 0.4545, 0.0), (-4.091, 0.4545, 0.0), (4.091, 1.364, 0.04789), (3.182, 1.364, -0.1377), (2.273, 1.364, -0.1377), (1.364, 1.364, 0.1007), (0.4545, 1.364, 0.1007), (-0.4545, 1.364, -0.2567), (-1.364, 1.364, -0.156), (-2.273, 1.364, 0.0), (-3.182, 1.364, 0.04789), (-4.091, 1.364, -0.1032), (4.091, 2.273, 0.01574), (3.182, 2.273, -0.1882), (2.273, 2.273, -0.241), (1.364, 2.273, -0.08495), (0.4545, 2.273, -0.0528), (-0.4545, 2.273, 0.0), (-1.364, 2.273, 0.1007), (-2.273, 2.273, -0.2567), (-3.182, 2.273, -0.1377), (-4.091, 2.273, -0.2039), (4.091, 3.182, -0.3416), (3.182, 3.182, -0.1882), (2.273, 3.182, -0.2567), (1.364, 3.182, 0.01574), (0.4545, 3.182, -0.2888), (-0.4545, 3.182, -0.3416), (-1.364, 3.182, -0.1882), (-2.273, 3.182, -0.03706), (-3.182, 3.182, -0.2888), (-4.091, 3.182, -0.0528), (4.091, 4.091, -0.241), (3.182, 4.091, 0.1007), (2.273, 4.091, -0.2039), (1.364, 4.091, -0.241), (0.4545, 4.091, 0.0), (-0.4545, 4.091, -0.241), (-1.364, 4.091, -0.156), (-2.273, 4.091, -0.156), (-3.182, 4.091, -0.2039), (-4.091, 4.091, -0.2039), (5.0, 5.0, 0.5194), (5.0, 2.273, 0.5315), (5.0, 4.091, 0.5237), (5.0, 1.364, 0.5149), (5.0, 0.4545, 0.5144), (5.0, -0.4545, 0.5146), (5.0, -2.273, 0.5177), (5.0, -1.364, 0.5153), (5.0, -3.182, 0.52), (5.0, -4.091, 0.5224), (5.0, 3.182, 0.5279), (5.0, -5.0, 0.5247)], [], [(134, 23, 3, 34), (33, 1, 14, 44), (44, 14, 15, 54), (54, 15, 16, 64), (64, 16, 17, 74), (74, 17, 18, 84), (84, 18, 19, 94), (94, 19, 20, 104), (104, 20, 21, 114), (114, 21, 22, 124), (124, 22, 23, 134), (5, 133, 143, 4), (133, 132, 142, 143), (132, 131, 141, 142), (131, 130, 140, 141), (130, 129, 139, 140), (129, 128, 138, 139), (128, 127, 137, 138), (127, 126, 136, 137), (126, 125, 135, 136), (125, 124, 134, 135), (6, 123, 133, 5), (123, 122, 132, 133), (122, 121, 131, 132), (121, 120, 130, 131), (120, 119, 129, 130), (119, 118, 128, 129), (118, 117, 127, 128), (117, 116, 126, 127), (116, 115, 125, 126), (115, 114, 124, 125), (7, 113, 123, 6), (113, 112, 122, 123), (112, 111, 121, 122), (111, 110, 120, 121), (110, 109, 119, 120), (109, 108, 118, 119), (108, 107, 117, 118), (107, 106, 116, 117), (106, 105, 115, 116), (105, 104, 114, 115), (8, 103, 113, 7), (103, 102, 112, 113), (102, 101, 111, 112), (101, 100, 110, 111), (100, 99, 109, 110), (99, 98, 108, 109), (98, 97, 107, 108), (97, 96, 106, 107), (96, 95, 105, 106), (95, 94, 104, 105), (9, 93, 103, 8), (93, 92, 102, 103), (92, 91, 101, 102), (91, 90, 100, 101), (90, 89, 99, 100), (89, 88, 98, 99), (88, 87, 97, 98), (87, 86, 96, 97), (86, 85, 95, 96), (85, 84, 94, 95), (10, 83, 93, 9), (83, 82, 92, 93), (82, 81, 91, 92), (81, 80, 90, 91), (80, 79, 89, 90), (79, 78, 88, 89), (78, 77, 87, 88), (77, 76, 86, 87), (76, 75, 85, 86), (75, 74, 84, 85), (11, 73, 83, 10), (73, 72, 82, 83), (72, 71, 81, 82), (71, 70, 80, 81), (70, 69, 79, 80), (69, 68, 78, 79), (68, 67, 77, 78), (67, 66, 76, 77), (66, 65, 75, 76), (65, 64, 74, 75), (12, 63, 73, 11), (63, 62, 72, 73), (62, 61, 71, 72), (61, 60, 70, 71), (60, 59, 69, 70), (59, 58, 68, 69), (58, 57, 67, 68), (57, 56, 66, 67), (56, 55, 65, 66), (55, 54, 64, 65), (13, 53, 63, 12), (53, 52, 62, 63), (52, 51, 61, 62), (51, 50, 60, 61), (50, 49, 59, 60), (49, 48, 58, 59), (48, 47, 57, 58), (47, 46, 56, 57), (46, 45, 55, 56), (45, 44, 54, 55), (0, 24, 53, 13), (24, 25, 52, 53), (25, 26, 51, 52), (26, 27, 50, 51), (27, 28, 49, 50), (28, 29, 48, 49), (29, 30, 47, 48), (30, 31, 46, 47), (31, 32, 45, 46), (32, 33, 44, 45), (4, 143, 43, 2), (143, 142, 42, 43), (142, 141, 41, 42), (141, 140, 40, 41), (140, 139, 39, 40), (139, 138, 38, 39), (138, 137, 37, 38), (137, 136, 36, 37), (136, 135, 35, 36), (135, 134, 34, 35), (14, 1, 155, 153), (21, 20, 147, 145), (18, 17, 151, 149), (15, 14, 153, 152), (22, 21, 145, 154), (3, 23, 146, 144), (19, 18, 149, 148), (16, 15, 152, 150), (23, 22, 154, 146), (20, 19, 148, 147), (17, 16, 150, 151)])
_uv = me_plane_003.uv_layers.new(name='UVMap')
_uv.uv.foreach_set('vector', [0.9091, 0.9091, 1.0, 0.9091, 1.0, 1.0, 0.9091, 1.0, 0.9091, 0.0, 1.0, 0.0, 1.0, 0.09091, 0.9091, 0.09091, 0.9091, 0.09091, 1.0, 0.09091, 1.0, 0.1818, 0.9091, 0.1818, 0.9091, 0.1818, 1.0, 0.1818, 1.0, 0.2727, 0.9091, 0.2727, 0.9091, 0.2727, 1.0, 0.2727, 1.0, 0.3636, 0.9091, 0.3636, 0.9091, 0.3636, 1.0, 0.3636, 1.0, 0.4545, 0.9091, 0.4545, 0.9091, 0.4545, 1.0, 0.4545, 1.0, 0.5455, 0.9091, 0.5455, 0.9091, 0.5455, 1.0, 0.5455, 1.0, 0.6364, 0.9091, 0.6364, 0.9091, 0.6364, 1.0, 0.6364, 1.0, 0.7273, 0.9091, 0.7273, 0.9091, 0.7273, 1.0, 0.7273, 1.0, 0.8182, 0.9091, 0.8182, 0.9091, 0.8182, 1.0, 0.8182, 1.0, 0.9091, 0.9091, 0.9091, 0.0, 0.8182, 0.09091, 0.8182, 0.09091, 0.9091, 0.0, 0.9091, 0.09091, 0.8182, 0.1818, 0.8182, 0.1818, 0.9091, 0.09091, 0.9091, 0.1818, 0.8182, 0.2727, 0.8182, 0.2727, 0.9091, 0.1818, 0.9091, 0.2727, 0.8182, 0.3636, 0.8182, 0.3636, 0.9091, 0.2727, 0.9091, 0.3636, 0.8182, 0.4545, 0.8182, 0.4545, 0.9091, 0.3636, 0.9091, 0.4545, 0.8182, 0.5455, 0.8182, 0.5455, 0.9091, 0.4545, 0.9091, 0.5455, 0.8182, 0.6364, 0.8182, 0.6364, 0.9091, 0.5455, 0.9091, 0.6364, 0.8182, 0.7273, 0.8182, 0.7273, 0.9091, 0.6364, 0.9091, 0.7273, 0.8182, 0.8182, 0.8182, 0.8182, 0.9091, 0.7273, 0.9091, 0.8182, 0.8182, 0.9091, 0.8182, 0.9091, 0.9091, 0.8182, 0.9091, 0.0, 0.7273, 0.09091, 0.7273, 0.09091, 0.8182, 0.0, 0.8182, 0.09091, 0.7273, 0.1818, 0.7273, 0.1818, 0.8182, 0.09091, 0.8182, 0.1818, 0.7273, 0.2727, 0.7273, 0.2727, 0.8182, 0.1818, 0.8182, 0.2727, 0.7273, 0.3636, 0.7273, 0.3636, 0.8182, 0.2727, 0.8182, 0.3636, 0.7273, 0.4545, 0.7273, 0.4545, 0.8182, 0.3636, 0.8182, 0.4545, 0.7273, 0.5455, 0.7273, 0.5455, 0.8182, 0.4545, 0.8182, 0.5455, 0.7273, 0.6364, 0.7273, 0.6364, 0.8182, 0.5455, 0.8182, 0.6364, 0.7273, 0.7273, 0.7273, 0.7273, 0.8182, 0.6364, 0.8182, 0.7273, 0.7273, 0.8182, 0.7273, 0.8182, 0.8182, 0.7273, 0.8182, 0.8182, 0.7273, 0.9091, 0.7273, 0.9091, 0.8182, 0.8182, 0.8182, 0.0, 0.6364, 0.09091, 0.6364, 0.09091, 0.7273, 0.0, 0.7273, 0.09091, 0.6364, 0.1818, 0.6364, 0.1818, 0.7273, 0.09091, 0.7273, 0.1818, 0.6364, 0.2727, 0.6364, 0.2727, 0.7273, 0.1818, 0.7273, 0.2727, 0.6364, 0.3636, 0.6364, 0.3636, 0.7273, 0.2727, 0.7273, 0.3636, 0.6364, 0.4545, 0.6364, 0.4545, 0.7273, 0.3636, 0.7273, 0.4545, 0.6364, 0.5455, 0.6364, 0.5455, 0.7273, 0.4545, 0.7273, 0.5455, 0.6364, 0.6364, 0.6364, 0.6364, 0.7273, 0.5455, 0.7273, 0.6364, 0.6364, 0.7273, 0.6364, 0.7273, 0.7273, 0.6364, 0.7273, 0.7273, 0.6364, 0.8182, 0.6364, 0.8182, 0.7273, 0.7273, 0.7273, 0.8182, 0.6364, 0.9091, 0.6364, 0.9091, 0.7273, 0.8182, 0.7273, 0.0, 0.5455, 0.09091, 0.5455, 0.09091, 0.6364, 0.0, 0.6364, 0.09091, 0.5455, 0.1818, 0.5455, 0.1818, 0.6364, 0.09091, 0.6364, 0.1818, 0.5455, 0.2727, 0.5455, 0.2727, 0.6364, 0.1818, 0.6364, 0.2727, 0.5455, 0.3636, 0.5455, 0.3636, 0.6364, 0.2727, 0.6364, 0.3636, 0.5455, 0.4545, 0.5455, 0.4545, 0.6364, 0.3636, 0.6364, 0.4545, 0.5455, 0.5455, 0.5455, 0.5455, 0.6364, 0.4545, 0.6364, 0.5455, 0.5455, 0.6364, 0.5455, 0.6364, 0.6364, 0.5455, 0.6364, 0.6364, 0.5455, 0.7273, 0.5455, 0.7273, 0.6364, 0.6364, 0.6364, 0.7273, 0.5455, 0.8182, 0.5455, 0.8182, 0.6364, 0.7273, 0.6364, 0.8182, 0.5455, 0.9091, 0.5455, 0.9091, 0.6364, 0.8182, 0.6364, 0.0, 0.4545, 0.09091, 0.4545, 0.09091, 0.5455, 0.0, 0.5455, 0.09091, 0.4545, 0.1818, 0.4545, 0.1818, 0.5455, 0.09091, 0.5455, 0.1818, 0.4545, 0.2727, 0.4545, 0.2727, 0.5455, 0.1818, 0.5455, 0.2727, 0.4545, 0.3636, 0.4545, 0.3636, 0.5455, 0.2727, 0.5455, 0.3636, 0.4545, 0.4545, 0.4545, 0.4545, 0.5455, 0.3636, 0.5455, 0.4545, 0.4545, 0.5455, 0.4545, 0.5455, 0.5455, 0.4545, 0.5455, 0.5455, 0.4545, 0.6364, 0.4545, 0.6364, 0.5455, 0.5455, 0.5455, 0.6364, 0.4545, 0.7273, 0.4545, 0.7273, 0.5455, 0.6364, 0.5455, 0.7273, 0.4545, 0.8182, 0.4545, 0.8182, 0.5455, 0.7273, 0.5455, 0.8182, 0.4545, 0.9091, 0.4545, 0.9091, 0.5455, 0.8182, 0.5455, 0.0, 0.3636, 0.09091, 0.3636, 0.09091, 0.4545, 0.0, 0.4545, 0.09091, 0.3636, 0.1818, 0.3636, 0.1818, 0.4545, 0.09091, 0.4545, 0.1818, 0.3636, 0.2727, 0.3636, 0.2727, 0.4545, 0.1818, 0.4545, 0.2727, 0.3636, 0.3636, 0.3636, 0.3636, 0.4545, 0.2727, 0.4545, 0.3636, 0.3636, 0.4545, 0.3636, 0.4545, 0.4545, 0.3636, 0.4545, 0.4545, 0.3636, 0.5455, 0.3636, 0.5455, 0.4545, 0.4545, 0.4545, 0.5455, 0.3636, 0.6364, 0.3636, 0.6364, 0.4545, 0.5455, 0.4545, 0.6364, 0.3636, 0.7273, 0.3636, 0.7273, 0.4545, 0.6364, 0.4545, 0.7273, 0.3636, 0.8182, 0.3636, 0.8182, 0.4545, 0.7273, 0.4545, 0.8182, 0.3636, 0.9091, 0.3636, 0.9091, 0.4545, 0.8182, 0.4545, 0.0, 0.2727, 0.09091, 0.2727, 0.09091, 0.3636, 0.0, 0.3636, 0.09091, 0.2727, 0.1818, 0.2727, 0.1818, 0.3636, 0.09091, 0.3636, 0.1818, 0.2727, 0.2727, 0.2727, 0.2727, 0.3636, 0.1818, 0.3636, 0.2727, 0.2727, 0.3636, 0.2727, 0.3636, 0.3636, 0.2727, 0.3636, 0.3636, 0.2727, 0.4545, 0.2727, 0.4545, 0.3636, 0.3636, 0.3636, 0.4545, 0.2727, 0.5455, 0.2727, 0.5455, 0.3636, 0.4545, 0.3636, 0.5455, 0.2727, 0.6364, 0.2727, 0.6364, 0.3636, 0.5455, 0.3636, 0.6364, 0.2727, 0.7273, 0.2727, 0.7273, 0.3636, 0.6364, 0.3636, 0.7273, 0.2727, 0.8182, 0.2727, 0.8182, 0.3636, 0.7273, 0.3636, 0.8182, 0.2727, 0.9091, 0.2727, 0.9091, 0.3636, 0.8182, 0.3636, 0.0, 0.1818, 0.09091, 0.1818, 0.09091, 0.2727, 0.0, 0.2727, 0.09091, 0.1818, 0.1818, 0.1818, 0.1818, 0.2727, 0.09091, 0.2727, 0.1818, 0.1818, 0.2727, 0.1818, 0.2727, 0.2727, 0.1818, 0.2727, 0.2727, 0.1818, 0.3636, 0.1818, 0.3636, 0.2727, 0.2727, 0.2727, 0.3636, 0.1818, 0.4545, 0.1818, 0.4545, 0.2727, 0.3636, 0.2727, 0.4545, 0.1818, 0.5455, 0.1818, 0.5455, 0.2727, 0.4545, 0.2727, 0.5455, 0.1818, 0.6364, 0.1818, 0.6364, 0.2727, 0.5455, 0.2727, 0.6364, 0.1818, 0.7273, 0.1818, 0.7273, 0.2727, 0.6364, 0.2727, 0.7273, 0.1818, 0.8182, 0.1818, 0.8182, 0.2727, 0.7273, 0.2727, 0.8182, 0.1818, 0.9091, 0.1818, 0.9091, 0.2727, 0.8182, 0.2727, 0.0, 0.09091, 0.09091, 0.09091, 0.09091, 0.1818, 0.0, 0.1818, 0.09091, 0.09091, 0.1818, 0.09091, 0.1818, 0.1818, 0.09091, 0.1818, 0.1818, 0.09091, 0.2727, 0.09091, 0.2727, 0.1818, 0.1818, 0.1818, 0.2727, 0.09091, 0.3636, 0.09091, 0.3636, 0.1818, 0.2727, 0.1818, 0.3636, 0.09091, 0.4545, 0.09091, 0.4545, 0.1818, 0.3636, 0.1818, 0.4545, 0.09091, 0.5455, 0.09091, 0.5455, 0.1818, 0.4545, 0.1818, 0.5455, 0.09091, 0.6364, 0.09091, 0.6364, 0.1818, 0.5455, 0.1818, 0.6364, 0.09091, 0.7273, 0.09091, 0.7273, 0.1818, 0.6364, 0.1818, 0.7273, 0.09091, 0.8182, 0.09091, 0.8182, 0.1818, 0.7273, 0.1818, 0.8182, 0.09091, 0.9091, 0.09091, 0.9091, 0.1818, 0.8182, 0.1818, 0.0, 0.0, 0.09091, 0.0, 0.09091, 0.09091, 0.0, 0.09091, 0.09091, 0.0, 0.1818, 0.0, 0.1818, 0.09091, 0.09091, 0.09091, 0.1818, 0.0, 0.2727, 0.0, 0.2727, 0.09091, 0.1818, 0.09091, 0.2727, 0.0, 0.3636, 0.0, 0.3636, 0.09091, 0.2727, 0.09091, 0.3636, 0.0, 0.4545, 0.0, 0.4545, 0.09091, 0.3636, 0.09091, 0.4545, 0.0, 0.5455, 0.0, 0.5455, 0.09091, 0.4545, 0.09091, 0.5455, 0.0, 0.6364, 0.0, 0.6364, 0.09091, 0.5455, 0.09091, 0.6364, 0.0, 0.7273, 0.0, 0.7273, 0.09091, 0.6364, 0.09091, 0.7273, 0.0, 0.8182, 0.0, 0.8182, 0.09091, 0.7273, 0.09091, 0.8182, 0.0, 0.9091, 0.0, 0.9091, 0.09091, 0.8182, 0.09091, 0.0, 0.9091, 0.09091, 0.9091, 0.09091, 1.0, 0.0, 1.0, 0.09091, 0.9091, 0.1818, 0.9091, 0.1818, 1.0, 0.09091, 1.0, 0.1818, 0.9091, 0.2727, 0.9091, 0.2727, 1.0, 0.1818, 1.0, 0.2727, 0.9091, 0.3636, 0.9091, 0.3636, 1.0, 0.2727, 1.0, 0.3636, 0.9091, 0.4545, 0.9091, 0.4545, 1.0, 0.3636, 1.0, 0.4545, 0.9091, 0.5455, 0.9091, 0.5455, 1.0, 0.4545, 1.0, 0.5455, 0.9091, 0.6364, 0.9091, 0.6364, 1.0, 0.5455, 1.0, 0.6364, 0.9091, 0.7273, 0.9091, 0.7273, 1.0, 0.6364, 1.0, 0.7273, 0.9091, 0.8182, 0.9091, 0.8182, 1.0, 0.7273, 1.0, 0.8182, 0.9091, 0.9091, 0.9091, 0.9091, 1.0, 0.8182, 1.0, 1.0, 0.09091, 1.0, 0.0, 1.0, 0.0, 1.0, 0.09091, 1.0, 0.7273, 1.0, 0.6364, 1.0, 0.6364, 1.0, 0.7273, 1.0, 0.4545, 1.0, 0.3636, 1.0, 0.3636, 1.0, 0.4545, 1.0, 0.1818, 1.0, 0.09091, 1.0, 0.09091, 1.0, 0.1818, 1.0, 0.8182, 1.0, 0.7273, 1.0, 0.7273, 1.0, 0.8182, 1.0, 1.0, 1.0, 0.9091, 1.0, 0.9091, 1.0, 1.0, 1.0, 0.5455, 1.0, 0.4545, 1.0, 0.4545, 1.0, 0.5455, 1.0, 0.2727, 1.0, 0.1818, 1.0, 0.1818, 1.0, 0.2727, 1.0, 0.9091, 1.0, 0.8182, 1.0, 0.8182, 1.0, 0.9091, 1.0, 0.6364, 1.0, 0.5455, 1.0, 0.5455, 1.0, 0.6364, 1.0, 0.3636, 1.0, 0.2727, 1.0, 0.2727, 1.0, 0.3636])
me_plane_003.materials.append(mat_material_001)
me_plane_003.use_remesh_fix_poles = True
me_plane_003.use_remesh_preserve_attributes = False
me_plane_003.update()

# ---- objects
ob_room = bpy.data.objects.new('Room', me_cube)
ob_log1 = bpy.data.objects.new('Log1', me_cube_001)
ob_log2 = bpy.data.objects.new('Log2', me_cube_002)
ob_log3 = bpy.data.objects.new('Log3', me_cube_003)
ob_background = bpy.data.objects.new('Background', me_plane)
ob_plane = bpy.data.objects.new('Plane', me_plane_001)
ob_plane_001 = bpy.data.objects.new('Plane.001', me_plane_002)
ob_plane_002 = bpy.data.objects.new('Plane.002', me_plane_003)

# ---- transforms, parenting, visibility, modifiers, constraints
ob_room.location = (0.0, 0.0, 0.0)
ob_room.scale = (5.0, 5.0, 5.0)
ob_room.lock_rotations_4d = False
ob_room.empty_display_type = 'ARROWS'
ob_room.lineart.crease_threshold = 0.0
ob_log1.location = (-2.699, -1.663, -1.366)
ob_log1.rotation_euler = (-0.09403, 0.0866, -0.008157)
ob_log1.scale = (0.3934, 0.3912, 2.881)
ob_log2.location = (-2.699, 1.942, -1.366)
ob_log2.rotation_euler = (0.09425, 0.0866, -0.008157)
ob_log2.scale = (0.3934, 0.3912, 2.881)
ob_log3.location = (-2.472, 0.1573, 1.123)
ob_log3.rotation_euler = (1.571, 0.1222, 0.0)
ob_log3.scale = (0.3921, 0.3912, 1.087)
ob_background.location = (-4.779, 0.0, 0.0)
ob_background.rotation_euler = (0.0, 1.571, 0.0)
ob_background.scale = (5.0, 5.0, 5.0)
ob_plane.location = (0.0, 0.0, 4.484)
ob_plane_001.location = (-0.06509, -4.479, 0.04706)
ob_plane_001.rotation_euler = (1.571, 0.0, 0.0)
ob_plane_002.location = (-0.06509, 4.475, 0.04706)
ob_plane_002.rotation_euler = (-1.571, 0.0, 0.0)

# ---- collection membership
scene.collection.objects.link(ob_room)
scene.collection.objects.link(ob_log1)
scene.collection.objects.link(ob_log2)
scene.collection.objects.link(ob_log3)
scene.collection.objects.link(ob_background)
scene.collection.objects.link(ob_plane)
scene.collection.objects.link(ob_plane_001)
scene.collection.objects.link(ob_plane_002)

# ---- scene / render settings (as saved in the file)
scene.frame_start = 1; scene.frame_end = 250; scene.frame_set(1)
scene.render.engine = 'CYCLES'
scene.render.use_simplify = True
scene.cycles.samples = 64
scene.cycles.sampling_pattern = 'TABULATED_SOBOL'
scene.cycles.use_light_tree = False
scene.view_settings.view_transform = 'Filmic'
bpy.context.view_layer.update()

# ---- added for rendering (the .blend has no active camera and no usable light): camera, sun
cam_auto = bpy.data.cameras.new('AutoCamera')
cam_auto.lens = 50.0
cam_auto.sensor_width = 36.0
cam_auto.clip_end = 1000.0
ob_auto_camera = bpy.data.objects.new('AutoCamera', cam_auto)
scene.collection.objects.link(ob_auto_camera)
ob_auto_camera.location = (16.0646, -19.3183, 12.8985)
ob_auto_camera.rotation_euler = (1.09748, -7.21219e-08, 0.694738)
scene.camera = ob_auto_camera
light_auto_sun = bpy.data.lights.new('AutoSun', 'SUN')
light_auto_sun.energy = 3.0
light_auto_sun.angle = 0.0523599
ob_auto_sun = bpy.data.objects.new('AutoSun', light_auto_sun)
scene.collection.objects.link(ob_auto_sun)
ob_auto_sun.rotation_euler = (0.872665, 0.174533, 0.523599)
bpy.context.view_layer.update()
